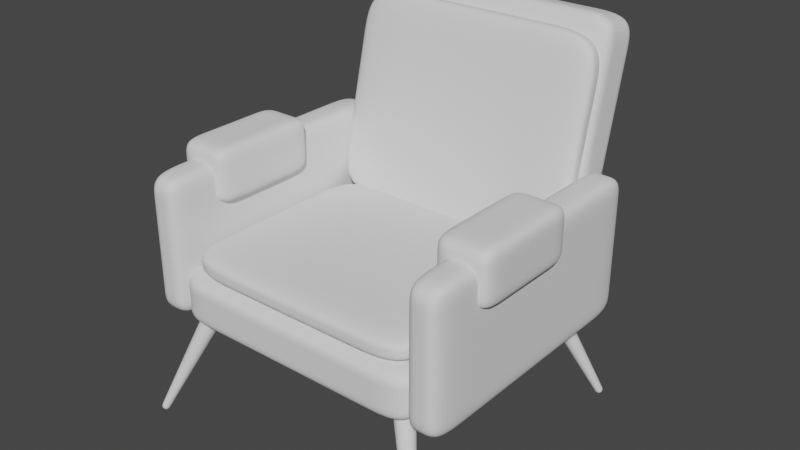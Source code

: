 # Source: silla_sofa.blend  (saved by Blender 3.6.13; exported with 4.5.12 LTS)
import bpy
from mathutils import Matrix  # noqa: F401  (used for matrix-valued properties, if any)

bpy.ops.wm.read_factory_settings(use_empty=True)
scene = bpy.context.scene
scene.name = 'Scene'

# ---- collections
col_collection = bpy.data.collections.new('Collection'); scene.collection.children.link(col_collection)

# ---- materials (node trees are filled in below, after node groups)
mat_material_012 = bpy.data.materials.new('Material.012')
mat_material_012.alpha_threshold = 0.0
mat_material_012.use_transparent_shadow = False
mat_material_012.roughness = 0.5
mat_material_011 = bpy.data.materials.new('Material.011')
mat_material_011.alpha_threshold = 0.0
mat_material_011.use_transparent_shadow = False
mat_material_011.roughness = 0.5
mat_material_009 = bpy.data.materials.new('Material.009')
mat_material_009.alpha_threshold = 0.0
mat_material_009.use_transparent_shadow = False
mat_material_009.roughness = 0.5
mat_material_010 = bpy.data.materials.new('Material.010')
mat_material_010.alpha_threshold = 0.0
mat_material_010.use_transparent_shadow = False
mat_material_010.roughness = 0.5
mat_material_001 = bpy.data.materials.new('Material.001')
mat_material_001.alpha_threshold = 0.0
mat_material_001.use_transparent_shadow = False
mat_material_001.roughness = 0.5
mat_material_003 = bpy.data.materials.new('Material.003')
mat_material_003.alpha_threshold = 0.0
mat_material_003.use_transparent_shadow = False
mat_material_003.roughness = 0.5
mat_material_002 = bpy.data.materials.new('Material.002')
mat_material_002.alpha_threshold = 0.0
mat_material_002.use_transparent_shadow = False
mat_material_002.roughness = 0.5
mat_material_004 = bpy.data.materials.new('Material.004')
mat_material_004.alpha_threshold = 0.0
mat_material_004.use_transparent_shadow = False
mat_material_004.roughness = 0.5
mat_material_006 = bpy.data.materials.new('Material.006')
mat_material_006.alpha_threshold = 0.0
mat_material_006.use_transparent_shadow = False
mat_material_006.roughness = 0.5
mat_material_008 = bpy.data.materials.new('Material.008')
mat_material_008.alpha_threshold = 0.0
mat_material_008.use_transparent_shadow = False
mat_material_008.roughness = 0.5
mat_material_007 = bpy.data.materials.new('Material.007')
mat_material_007.alpha_threshold = 0.0
mat_material_007.use_transparent_shadow = False
mat_material_007.roughness = 0.5
mat_material_005 = bpy.data.materials.new('Material.005')
mat_material_005.alpha_threshold = 0.0
mat_material_005.use_transparent_shadow = False
mat_material_005.roughness = 0.5

# ---- material node trees
mat_material_012.use_nodes = True; mat_material_012.node_tree.nodes.clear()
_N = mat_material_012.node_tree.nodes; _L = mat_material_012.node_tree.links
n0 = _N.new('ShaderNodeOutputMaterial'); n0.name = 'Material Output'; n0.location = (300, 300)
n1 = _N.new('ShaderNodeBsdfDiffuse'); n1.name = 'Diffuse BSDF'; n1.location = (10, 300)
n1.inputs[0].default_value = (0.7991, 0.7991, 0.7991, 1.0)
_L.new(n1.outputs[0], n0.inputs[0])
n0.is_active_output = True
mat_material_011.use_nodes = True; mat_material_011.node_tree.nodes.clear()
_N = mat_material_011.node_tree.nodes; _L = mat_material_011.node_tree.links
n0 = _N.new('ShaderNodeOutputMaterial'); n0.name = 'Material Output'; n0.location = (300, 300)
n1 = _N.new('ShaderNodeBsdfDiffuse'); n1.name = 'Diffuse BSDF'; n1.location = (10, 300)
n1.inputs[0].default_value = (0.7991, 0.7991, 0.7991, 1.0)
_L.new(n1.outputs[0], n0.inputs[0])
n0.is_active_output = True
mat_material_009.use_nodes = True; mat_material_009.node_tree.nodes.clear()
_N = mat_material_009.node_tree.nodes; _L = mat_material_009.node_tree.links
n0 = _N.new('ShaderNodeOutputMaterial'); n0.name = 'Material Output'; n0.location = (300, 300)
n1 = _N.new('ShaderNodeBsdfDiffuse'); n1.name = 'Diffuse BSDF'; n1.location = (10, 300)
n1.inputs[0].default_value = (0.7991, 0.7991, 0.7991, 1.0)
_L.new(n1.outputs[0], n0.inputs[0])
n0.is_active_output = True
mat_material_010.use_nodes = True; mat_material_010.node_tree.nodes.clear()
_N = mat_material_010.node_tree.nodes; _L = mat_material_010.node_tree.links
n0 = _N.new('ShaderNodeOutputMaterial'); n0.name = 'Material Output'; n0.location = (300, 300)
n1 = _N.new('ShaderNodeBsdfDiffuse'); n1.name = 'Diffuse BSDF'; n1.location = (10, 300)
n1.inputs[0].default_value = (0.7991, 0.7991, 0.7991, 1.0)
_L.new(n1.outputs[0], n0.inputs[0])
n0.is_active_output = True
mat_material_001.use_nodes = True; mat_material_001.node_tree.nodes.clear()
_N = mat_material_001.node_tree.nodes; _L = mat_material_001.node_tree.links
n0 = _N.new('ShaderNodeOutputMaterial'); n0.name = 'Material Output'; n0.location = (300, 300)
n1 = _N.new('ShaderNodeBsdfDiffuse'); n1.name = 'Diffuse BSDF'; n1.location = (10, 300)
n1.inputs[0].default_value = (0.7991, 0.7991, 0.7991, 1.0)
_L.new(n1.outputs[0], n0.inputs[0])
n0.is_active_output = True
mat_material_003.use_nodes = True; mat_material_003.node_tree.nodes.clear()
_N = mat_material_003.node_tree.nodes; _L = mat_material_003.node_tree.links
n0 = _N.new('ShaderNodeOutputMaterial'); n0.name = 'Material Output'; n0.location = (300, 300)
n1 = _N.new('ShaderNodeBsdfDiffuse'); n1.name = 'Diffuse BSDF'; n1.location = (10, 300)
n1.inputs[0].default_value = (0.7991, 0.7991, 0.7991, 1.0)
_L.new(n1.outputs[0], n0.inputs[0])
n0.is_active_output = True
mat_material_002.use_nodes = True; mat_material_002.node_tree.nodes.clear()
_N = mat_material_002.node_tree.nodes; _L = mat_material_002.node_tree.links
n0 = _N.new('ShaderNodeOutputMaterial'); n0.name = 'Material Output'; n0.location = (300, 300)
n1 = _N.new('ShaderNodeBsdfDiffuse'); n1.name = 'Diffuse BSDF'; n1.location = (10, 300)
n1.inputs[0].default_value = (0.7991, 0.7991, 0.7991, 1.0)
_L.new(n1.outputs[0], n0.inputs[0])
n0.is_active_output = True
mat_material_004.use_nodes = True; mat_material_004.node_tree.nodes.clear()
_N = mat_material_004.node_tree.nodes; _L = mat_material_004.node_tree.links
n0 = _N.new('ShaderNodeOutputMaterial'); n0.name = 'Material Output'; n0.location = (300, 300)
n1 = _N.new('ShaderNodeBsdfDiffuse'); n1.name = 'Diffuse BSDF'; n1.location = (10, 300)
n1.inputs[0].default_value = (0.7991, 0.7991, 0.7991, 1.0)
_L.new(n1.outputs[0], n0.inputs[0])
n0.is_active_output = True
mat_material_006.use_nodes = True; mat_material_006.node_tree.nodes.clear()
_N = mat_material_006.node_tree.nodes; _L = mat_material_006.node_tree.links
n0 = _N.new('ShaderNodeBsdfDiffuse'); n0.name = 'Diffuse BSDF'; n0.location = (92, 452)
n0.inputs[0].default_value = (0.7991, 0.7991, 0.7991, 1.0)
n1 = _N.new('ShaderNodeOutputMaterial'); n1.name = 'Material Output'; n1.location = (344, 312)
_L.new(n0.outputs[0], n1.inputs[0])
n1.is_active_output = True
mat_material_008.use_nodes = True; mat_material_008.node_tree.nodes.clear()
_N = mat_material_008.node_tree.nodes; _L = mat_material_008.node_tree.links
n0 = _N.new('ShaderNodeOutputMaterial'); n0.name = 'Material Output'; n0.location = (300, 300)
n1 = _N.new('ShaderNodeBsdfDiffuse'); n1.name = 'Diffuse BSDF'; n1.location = (10, 300)
n1.inputs[0].default_value = (0.7991, 0.7991, 0.7991, 1.0)
_L.new(n1.outputs[0], n0.inputs[0])
n0.is_active_output = True
mat_material_007.use_nodes = True; mat_material_007.node_tree.nodes.clear()
_N = mat_material_007.node_tree.nodes; _L = mat_material_007.node_tree.links
n0 = _N.new('ShaderNodeOutputMaterial'); n0.name = 'Material Output'; n0.location = (300, 300)
n1 = _N.new('ShaderNodeBsdfDiffuse'); n1.name = 'Diffuse BSDF'; n1.location = (10, 300)
n1.inputs[0].default_value = (0.7991, 0.7991, 0.7991, 1.0)
_L.new(n1.outputs[0], n0.inputs[0])
n0.is_active_output = True
mat_material_005.use_nodes = True; mat_material_005.node_tree.nodes.clear()
_N = mat_material_005.node_tree.nodes; _L = mat_material_005.node_tree.links
n0 = _N.new('ShaderNodeOutputMaterial'); n0.name = 'Material Output'; n0.location = (300, 300)
n1 = _N.new('ShaderNodeBsdfDiffuse'); n1.name = 'Diffuse BSDF'; n1.location = (10, 300)
n1.inputs[0].default_value = (0.7991, 0.7991, 0.7991, 1.0)
_L.new(n1.outputs[0], n0.inputs[0])
n0.is_active_output = True

# ---- world
world_world = bpy.data.worlds.new('World'); scene.world = world_world
world_world.use_nodes = True; world_world.node_tree.nodes.clear()
_N = world_world.node_tree.nodes; _L = world_world.node_tree.links
n0 = _N.new('ShaderNodeOutputWorld'); n0.name = 'World Output'; n0.location = (300, 300)
n1 = _N.new('ShaderNodeBackground'); n1.name = 'Background'; n1.location = (10, 300)
n1.inputs[0].default_value = (0.05088, 0.05088, 0.05088, 1.0)
_L.new(n1.outputs[0], n0.inputs[0])
n0.is_active_output = True
world_world.color = (0.05088, 0.05088, 0.05088)
world_world.use_sun_shadow = False
world_world.sun_shadow_jitter_overblur = 0.0

# ---- meshes
me_cylinder_003 = bpy.data.meshes.new('Cylinder.003')
me_cylinder_003.from_pydata([(8.143e-08, 0.3295, -0.9559), (0.0, 1.0, 1.0), (0.06428, 0.3232, -0.9559), (0.1951, 0.9808, 1.0), (0.1261, 0.3044, -0.9559), (0.3827, 0.9239, 1.0), (0.1831, 0.274, -0.9559), (0.5556, 0.8315, 1.0), (0.233, 0.233, -0.9559), (0.7071, 0.7071, 1.0), (0.274, 0.1831, -0.9559), (0.8315, 0.5556, 1.0), (0.3044, 0.1261, -0.9559), (0.9239, 0.3827, 1.0), (0.3232, 0.06428, -0.9559), (0.9808, 0.1951, 1.0), (0.3295, 2.131e-07, -0.9559), (1.0, 7.55e-08, 1.0), (0.3232, -0.06428, -0.9559), (0.9808, -0.1951, 1.0), (0.3044, -0.1261, -0.9559), (0.9239, -0.3827, 1.0), (0.274, -0.1831, -0.9559), (0.8315, -0.5556, 1.0), (0.233, -0.233, -0.9559), (0.7071, -0.7071, 1.0), (0.1831, -0.274, -0.9559), (0.5556, -0.8315, 1.0), (0.1261, -0.3044, -0.9559), (0.3827, -0.9239, 1.0), (0.06428, -0.3232, -0.9559), (0.1951, -0.9808, 1.0), (-2.594e-08, -0.3295, -0.9559), (-3.258e-07, -1.0, 1.0), (-0.06428, -0.3232, -0.9559), (-0.1951, -0.9808, 1.0), (-0.1261, -0.3044, -0.9559), (-0.3827, -0.9239, 1.0), (-0.1831, -0.274, -0.9559), (-0.5556, -0.8315, 1.0), (-0.233, -0.233, -0.9559), (-0.7071, -0.7071, 1.0), (-0.274, -0.1831, -0.9559), (-0.8315, -0.5556, 1.0), (-0.3044, -0.1261, -0.9559), (-0.9239, -0.3827, 1.0), (-0.3232, -0.06428, -0.9559), (-0.9808, -0.1951, 1.0), (-0.3295, 5.064e-07, -0.9559), (-1.0, 9.656e-07, 1.0), (-0.3232, 0.06428, -0.9559), (-0.9808, 0.1951, 1.0), (-0.3044, 0.1261, -0.9559), (-0.9239, 0.3827, 1.0), (-0.274, 0.1831, -0.9559), (-0.8315, 0.5556, 1.0), (-0.233, 0.233, -0.9559), (-0.7071, 0.7071, 1.0), (-0.1831, 0.274, -0.9559), (-0.5556, 0.8315, 1.0), (-0.1261, 0.3044, -0.9559), (-0.3827, 0.9239, 1.0), (-0.06428, 0.3232, -0.9559), (-0.1951, 0.9808, 1.0), (6.79e-08, 0.404, -0.9157), (0.07881, 0.3962, -0.9157), (0.1546, 0.3732, -0.9157), (0.2244, 0.3359, -0.9157), (0.2856, 0.2856, -0.9157), (0.3359, 0.2244, -0.9157), (0.3732, 0.1546, -0.9157), (0.3962, 0.07881, -0.9157), (0.404, 1.978e-07, -0.9157), (0.3962, -0.07881, -0.9157), (0.3732, -0.1546, -0.9157), (0.3359, -0.2244, -0.9157), (0.2856, -0.2856, -0.9157), (0.2244, -0.3359, -0.9157), (0.1546, -0.3732, -0.9157), (0.07881, -0.3962, -0.9157), (-6.373e-08, -0.404, -0.9157), (-0.07881, -0.3962, -0.9157), (-0.1546, -0.3732, -0.9157), (-0.2244, -0.3359, -0.9157), (-0.2856, -0.2856, -0.9157), (-0.3359, -0.2244, -0.9157), (-0.3732, -0.1546, -0.9157), (-0.3962, -0.07881, -0.9157), (-0.404, 5.574e-07, -0.9157), (-0.3962, 0.07881, -0.9157), (-0.3732, 0.1546, -0.9157), (-0.3359, 0.2244, -0.9157), (-0.2856, 0.2856, -0.9157), (-0.2244, 0.3359, -0.9157), (-0.1546, 0.3732, -0.9157), (-0.07881, 0.3962, -0.9157), (5.149e-07, 0.1816, -0.978), (0.03543, 0.1781, -0.978), (0.0695, 0.1678, -0.978), (0.1009, 0.151, -0.978), (0.1284, 0.1284, -0.978), (0.151, 0.1009, -0.978), (0.1678, 0.0695, -0.978), (0.1781, 0.03543, -0.978), (0.1816, 2.5e-07, -0.978), (0.1781, -0.03543, -0.978), (0.1678, -0.0695, -0.978), (0.151, -0.1009, -0.978), (0.1284, -0.1284, -0.978), (0.1009, -0.151, -0.978), (0.0695, -0.1678, -0.978), (0.03543, -0.1781, -0.978), (4.557e-07, -0.1816, -0.978), (-0.03543, -0.1781, -0.978), (-0.0695, -0.1678, -0.978), (-0.1009, -0.151, -0.978), (-0.1284, -0.1284, -0.978), (-0.151, -0.1009, -0.978), (-0.1678, -0.0695, -0.978), (-0.1781, -0.03543, -0.978), (-0.1816, 4.116e-07, -0.978), (-0.1781, 0.03543, -0.978), (-0.1678, 0.0695, -0.978), (-0.151, 0.1009, -0.978), (-0.1284, 0.1284, -0.978), (-0.1009, 0.151, -0.978), (-0.0695, 0.1678, -0.978), (-0.03543, 0.1781, -0.978), (4.74e-07, 0.07595, -0.9845), (0.01482, 0.07449, -0.9845), (0.02907, 0.07017, -0.9845), (0.0422, 0.06315, -0.9845), (0.05371, 0.05371, -0.9845), (0.06315, 0.0422, -0.9845), (0.07017, 0.02907, -0.9845), (0.07449, 0.01482, -0.9845), (0.07595, 2.728e-07, -0.9845), (0.07449, -0.01482, -0.9845), (0.07017, -0.02907, -0.9845), (0.06315, -0.0422, -0.9845), (0.05371, -0.05371, -0.9845), (0.0422, -0.06315, -0.9845), (0.02907, -0.07017, -0.9845), (0.01482, -0.07449, -0.9845), (4.493e-07, -0.07595, -0.9845), (-0.01482, -0.07449, -0.9845), (-0.02906, -0.07017, -0.9845), (-0.0422, -0.06315, -0.9845), (-0.05371, -0.05371, -0.9845), (-0.06315, -0.0422, -0.9845), (-0.07017, -0.02907, -0.9845), (-0.07449, -0.01482, -0.9845), (-0.07595, 3.404e-07, -0.9845), (-0.07449, 0.01482, -0.9845), (-0.07017, 0.02907, -0.9845), (-0.06315, 0.0422, -0.9845), (-0.05371, 0.05371, -0.9845), (-0.0422, 0.06315, -0.9845), (-0.02906, 0.07017, -0.9845), (-0.01482, 0.07449, -0.9845)], [], [(64, 1, 3, 65), (65, 3, 5, 66), (66, 5, 7, 67), (67, 7, 9, 68), (68, 9, 11, 69), (69, 11, 13, 70), (70, 13, 15, 71), (71, 15, 17, 72), (72, 17, 19, 73), (73, 19, 21, 74), (74, 21, 23, 75), (75, 23, 25, 76), (76, 25, 27, 77), (77, 27, 29, 78), (78, 29, 31, 79), (79, 31, 33, 80), (80, 33, 35, 81), (81, 35, 37, 82), (82, 37, 39, 83), (83, 39, 41, 84), (84, 41, 43, 85), (85, 43, 45, 86), (86, 45, 47, 87), (87, 47, 49, 88), (88, 49, 51, 89), (89, 51, 53, 90), (90, 53, 55, 91), (91, 55, 57, 92), (92, 57, 59, 93), (93, 59, 61, 94), (3, 1, 63, 61, 59, 57, 55, 53, 51, 49, 47, 45, 43, 41, 39, 37, 35, 33, 31, 29, 27, 25, 23, 21, 19, 17, 15, 13, 11, 9, 7, 5), (94, 61, 63, 95), (95, 63, 1, 64), (14, 16, 104, 103), (62, 95, 64, 0), (60, 94, 95, 62), (58, 93, 94, 60), (56, 92, 93, 58), (54, 91, 92, 56), (52, 90, 91, 54), (50, 89, 90, 52), (48, 88, 89, 50), (46, 87, 88, 48), (44, 86, 87, 46), (42, 85, 86, 44), (40, 84, 85, 42), (38, 83, 84, 40), (36, 82, 83, 38), (34, 81, 82, 36), (32, 80, 81, 34), (30, 79, 80, 32), (28, 78, 79, 30), (26, 77, 78, 28), (24, 76, 77, 26), (22, 75, 76, 24), (20, 74, 75, 22), (18, 73, 74, 20), (16, 72, 73, 18), (14, 71, 72, 16), (12, 70, 71, 14), (10, 69, 70, 12), (8, 68, 69, 10), (6, 67, 68, 8), (4, 66, 67, 6), (2, 65, 66, 4), (0, 64, 65, 2), (105, 106, 138, 137), (32, 34, 113, 112), (50, 52, 122, 121), (6, 8, 100, 99), (24, 26, 109, 108), (42, 44, 118, 117), (60, 62, 127, 126), (16, 18, 105, 104), (34, 36, 114, 113), (52, 54, 123, 122), (8, 10, 101, 100), (26, 28, 110, 109), (44, 46, 119, 118), (0, 2, 97, 96), (62, 0, 96, 127), (18, 20, 106, 105), (36, 38, 115, 114), (54, 56, 124, 123), (10, 12, 102, 101), (28, 30, 111, 110), (46, 48, 120, 119), (2, 4, 98, 97), (20, 22, 107, 106), (38, 40, 116, 115), (56, 58, 125, 124), (12, 14, 103, 102), (30, 32, 112, 111), (48, 50, 121, 120), (4, 6, 99, 98), (22, 24, 108, 107), (40, 42, 117, 116), (58, 60, 126, 125), (128, 129, 130, 131, 132, 133, 134, 135, 136, 137, 138, 139, 140, 141, 142, 143, 144, 145, 146, 147, 148, 149, 150, 151, 152, 153, 154, 155, 156, 157, 158, 159), (119, 120, 152, 151), (106, 107, 139, 138), (120, 121, 153, 152), (107, 108, 140, 139), (121, 122, 154, 153), (108, 109, 141, 140), (122, 123, 155, 154), (109, 110, 142, 141), (96, 97, 129, 128), (123, 124, 156, 155), (110, 111, 143, 142), (97, 98, 130, 129), (124, 125, 157, 156), (111, 112, 144, 143), (98, 99, 131, 130), (125, 126, 158, 157), (112, 113, 145, 144), (99, 100, 132, 131), (126, 127, 159, 158), (113, 114, 146, 145), (100, 101, 133, 132), (127, 96, 128, 159), (114, 115, 147, 146), (101, 102, 134, 133), (115, 116, 148, 147), (102, 103, 135, 134), (116, 117, 149, 148), (103, 104, 136, 135), (117, 118, 150, 149), (104, 105, 137, 136), (118, 119, 151, 150)])
me_cylinder_003.materials.append(mat_material_012)
me_cylinder_003.use_remesh_preserve_volume = False
me_cylinder_003.use_remesh_preserve_attributes = False
me_cylinder_003.use_mirror_vertex_groups = False
me_cylinder_003.update()
me_cylinder_002 = bpy.data.meshes.new('Cylinder.002')
me_cylinder_002.from_pydata([(8.143e-08, 0.3295, -0.9559), (0.0, 1.0, 1.0), (0.06428, 0.3232, -0.9559), (0.1951, 0.9808, 1.0), (0.1261, 0.3044, -0.9559), (0.3827, 0.9239, 1.0), (0.1831, 0.274, -0.9559), (0.5556, 0.8315, 1.0), (0.233, 0.233, -0.9559), (0.7071, 0.7071, 1.0), (0.274, 0.1831, -0.9559), (0.8315, 0.5556, 1.0), (0.3044, 0.1261, -0.9559), (0.9239, 0.3827, 1.0), (0.3232, 0.06428, -0.9559), (0.9808, 0.1951, 1.0), (0.3295, 2.131e-07, -0.9559), (1.0, 7.55e-08, 1.0), (0.3232, -0.06428, -0.9559), (0.9808, -0.1951, 1.0), (0.3044, -0.1261, -0.9559), (0.9239, -0.3827, 1.0), (0.274, -0.1831, -0.9559), (0.8315, -0.5556, 1.0), (0.233, -0.233, -0.9559), (0.7071, -0.7071, 1.0), (0.1831, -0.274, -0.9559), (0.5556, -0.8315, 1.0), (0.1261, -0.3044, -0.9559), (0.3827, -0.9239, 1.0), (0.06428, -0.3232, -0.9559), (0.1951, -0.9808, 1.0), (-2.594e-08, -0.3295, -0.9559), (-3.258e-07, -1.0, 1.0), (-0.06428, -0.3232, -0.9559), (-0.1951, -0.9808, 1.0), (-0.1261, -0.3044, -0.9559), (-0.3827, -0.9239, 1.0), (-0.1831, -0.274, -0.9559), (-0.5556, -0.8315, 1.0), (-0.233, -0.233, -0.9559), (-0.7071, -0.7071, 1.0), (-0.274, -0.1831, -0.9559), (-0.8315, -0.5556, 1.0), (-0.3044, -0.1261, -0.9559), (-0.9239, -0.3827, 1.0), (-0.3232, -0.06428, -0.9559), (-0.9808, -0.1951, 1.0), (-0.3295, 5.064e-07, -0.9559), (-1.0, 9.656e-07, 1.0), (-0.3232, 0.06428, -0.9559), (-0.9808, 0.1951, 1.0), (-0.3044, 0.1261, -0.9559), (-0.9239, 0.3827, 1.0), (-0.274, 0.1831, -0.9559), (-0.8315, 0.5556, 1.0), (-0.233, 0.233, -0.9559), (-0.7071, 0.7071, 1.0), (-0.1831, 0.274, -0.9559), (-0.5556, 0.8315, 1.0), (-0.1261, 0.3044, -0.9559), (-0.3827, 0.9239, 1.0), (-0.06428, 0.3232, -0.9559), (-0.1951, 0.9808, 1.0), (6.79e-08, 0.404, -0.9157), (0.07881, 0.3962, -0.9157), (0.1546, 0.3732, -0.9157), (0.2244, 0.3359, -0.9157), (0.2856, 0.2856, -0.9157), (0.3359, 0.2244, -0.9157), (0.3732, 0.1546, -0.9157), (0.3962, 0.07881, -0.9157), (0.404, 1.978e-07, -0.9157), (0.3962, -0.07881, -0.9157), (0.3732, -0.1546, -0.9157), (0.3359, -0.2244, -0.9157), (0.2856, -0.2856, -0.9157), (0.2244, -0.3359, -0.9157), (0.1546, -0.3732, -0.9157), (0.07881, -0.3962, -0.9157), (-6.373e-08, -0.404, -0.9157), (-0.07881, -0.3962, -0.9157), (-0.1546, -0.3732, -0.9157), (-0.2244, -0.3359, -0.9157), (-0.2856, -0.2856, -0.9157), (-0.3359, -0.2244, -0.9157), (-0.3732, -0.1546, -0.9157), (-0.3962, -0.07881, -0.9157), (-0.404, 5.574e-07, -0.9157), (-0.3962, 0.07881, -0.9157), (-0.3732, 0.1546, -0.9157), (-0.3359, 0.2244, -0.9157), (-0.2856, 0.2856, -0.9157), (-0.2244, 0.3359, -0.9157), (-0.1546, 0.3732, -0.9157), (-0.07881, 0.3962, -0.9157), (5.149e-07, 0.1816, -0.978), (0.03543, 0.1781, -0.978), (0.0695, 0.1678, -0.978), (0.1009, 0.151, -0.978), (0.1284, 0.1284, -0.978), (0.151, 0.1009, -0.978), (0.1678, 0.0695, -0.978), (0.1781, 0.03543, -0.978), (0.1816, 2.5e-07, -0.978), (0.1781, -0.03543, -0.978), (0.1678, -0.0695, -0.978), (0.151, -0.1009, -0.978), (0.1284, -0.1284, -0.978), (0.1009, -0.151, -0.978), (0.0695, -0.1678, -0.978), (0.03543, -0.1781, -0.978), (4.557e-07, -0.1816, -0.978), (-0.03543, -0.1781, -0.978), (-0.0695, -0.1678, -0.978), (-0.1009, -0.151, -0.978), (-0.1284, -0.1284, -0.978), (-0.151, -0.1009, -0.978), (-0.1678, -0.0695, -0.978), (-0.1781, -0.03543, -0.978), (-0.1816, 4.116e-07, -0.978), (-0.1781, 0.03543, -0.978), (-0.1678, 0.0695, -0.978), (-0.151, 0.1009, -0.978), (-0.1284, 0.1284, -0.978), (-0.1009, 0.151, -0.978), (-0.0695, 0.1678, -0.978), (-0.03543, 0.1781, -0.978), (4.74e-07, 0.07595, -0.9845), (0.01482, 0.07449, -0.9845), (0.02907, 0.07017, -0.9845), (0.0422, 0.06315, -0.9845), (0.05371, 0.05371, -0.9845), (0.06315, 0.0422, -0.9845), (0.07017, 0.02907, -0.9845), (0.07449, 0.01482, -0.9845), (0.07595, 2.728e-07, -0.9845), (0.07449, -0.01482, -0.9845), (0.07017, -0.02907, -0.9845), (0.06315, -0.0422, -0.9845), (0.05371, -0.05371, -0.9845), (0.0422, -0.06315, -0.9845), (0.02907, -0.07017, -0.9845), (0.01482, -0.07449, -0.9845), (4.493e-07, -0.07595, -0.9845), (-0.01482, -0.07449, -0.9845), (-0.02906, -0.07017, -0.9845), (-0.0422, -0.06315, -0.9845), (-0.05371, -0.05371, -0.9845), (-0.06315, -0.0422, -0.9845), (-0.07017, -0.02907, -0.9845), (-0.07449, -0.01482, -0.9845), (-0.07595, 3.404e-07, -0.9845), (-0.07449, 0.01482, -0.9845), (-0.07017, 0.02907, -0.9845), (-0.06315, 0.0422, -0.9845), (-0.05371, 0.05371, -0.9845), (-0.0422, 0.06315, -0.9845), (-0.02906, 0.07017, -0.9845), (-0.01482, 0.07449, -0.9845)], [], [(64, 1, 3, 65), (65, 3, 5, 66), (66, 5, 7, 67), (67, 7, 9, 68), (68, 9, 11, 69), (69, 11, 13, 70), (70, 13, 15, 71), (71, 15, 17, 72), (72, 17, 19, 73), (73, 19, 21, 74), (74, 21, 23, 75), (75, 23, 25, 76), (76, 25, 27, 77), (77, 27, 29, 78), (78, 29, 31, 79), (79, 31, 33, 80), (80, 33, 35, 81), (81, 35, 37, 82), (82, 37, 39, 83), (83, 39, 41, 84), (84, 41, 43, 85), (85, 43, 45, 86), (86, 45, 47, 87), (87, 47, 49, 88), (88, 49, 51, 89), (89, 51, 53, 90), (90, 53, 55, 91), (91, 55, 57, 92), (92, 57, 59, 93), (93, 59, 61, 94), (3, 1, 63, 61, 59, 57, 55, 53, 51, 49, 47, 45, 43, 41, 39, 37, 35, 33, 31, 29, 27, 25, 23, 21, 19, 17, 15, 13, 11, 9, 7, 5), (94, 61, 63, 95), (95, 63, 1, 64), (14, 16, 104, 103), (62, 95, 64, 0), (60, 94, 95, 62), (58, 93, 94, 60), (56, 92, 93, 58), (54, 91, 92, 56), (52, 90, 91, 54), (50, 89, 90, 52), (48, 88, 89, 50), (46, 87, 88, 48), (44, 86, 87, 46), (42, 85, 86, 44), (40, 84, 85, 42), (38, 83, 84, 40), (36, 82, 83, 38), (34, 81, 82, 36), (32, 80, 81, 34), (30, 79, 80, 32), (28, 78, 79, 30), (26, 77, 78, 28), (24, 76, 77, 26), (22, 75, 76, 24), (20, 74, 75, 22), (18, 73, 74, 20), (16, 72, 73, 18), (14, 71, 72, 16), (12, 70, 71, 14), (10, 69, 70, 12), (8, 68, 69, 10), (6, 67, 68, 8), (4, 66, 67, 6), (2, 65, 66, 4), (0, 64, 65, 2), (105, 106, 138, 137), (32, 34, 113, 112), (50, 52, 122, 121), (6, 8, 100, 99), (24, 26, 109, 108), (42, 44, 118, 117), (60, 62, 127, 126), (16, 18, 105, 104), (34, 36, 114, 113), (52, 54, 123, 122), (8, 10, 101, 100), (26, 28, 110, 109), (44, 46, 119, 118), (0, 2, 97, 96), (62, 0, 96, 127), (18, 20, 106, 105), (36, 38, 115, 114), (54, 56, 124, 123), (10, 12, 102, 101), (28, 30, 111, 110), (46, 48, 120, 119), (2, 4, 98, 97), (20, 22, 107, 106), (38, 40, 116, 115), (56, 58, 125, 124), (12, 14, 103, 102), (30, 32, 112, 111), (48, 50, 121, 120), (4, 6, 99, 98), (22, 24, 108, 107), (40, 42, 117, 116), (58, 60, 126, 125), (128, 129, 130, 131, 132, 133, 134, 135, 136, 137, 138, 139, 140, 141, 142, 143, 144, 145, 146, 147, 148, 149, 150, 151, 152, 153, 154, 155, 156, 157, 158, 159), (119, 120, 152, 151), (106, 107, 139, 138), (120, 121, 153, 152), (107, 108, 140, 139), (121, 122, 154, 153), (108, 109, 141, 140), (122, 123, 155, 154), (109, 110, 142, 141), (96, 97, 129, 128), (123, 124, 156, 155), (110, 111, 143, 142), (97, 98, 130, 129), (124, 125, 157, 156), (111, 112, 144, 143), (98, 99, 131, 130), (125, 126, 158, 157), (112, 113, 145, 144), (99, 100, 132, 131), (126, 127, 159, 158), (113, 114, 146, 145), (100, 101, 133, 132), (127, 96, 128, 159), (114, 115, 147, 146), (101, 102, 134, 133), (115, 116, 148, 147), (102, 103, 135, 134), (116, 117, 149, 148), (103, 104, 136, 135), (117, 118, 150, 149), (104, 105, 137, 136), (118, 119, 151, 150)])
me_cylinder_002.materials.append(mat_material_011)
me_cylinder_002.use_remesh_preserve_volume = False
me_cylinder_002.use_remesh_preserve_attributes = False
me_cylinder_002.use_mirror_vertex_groups = False
me_cylinder_002.update()
me_cylinder_001 = bpy.data.meshes.new('Cylinder.001')
me_cylinder_001.from_pydata([(8.143e-08, 0.3295, -0.9559), (0.0, 1.0, 1.0), (0.06428, 0.3232, -0.9559), (0.1951, 0.9808, 1.0), (0.1261, 0.3044, -0.9559), (0.3827, 0.9239, 1.0), (0.1831, 0.274, -0.9559), (0.5556, 0.8315, 1.0), (0.233, 0.233, -0.9559), (0.7071, 0.7071, 1.0), (0.274, 0.1831, -0.9559), (0.8315, 0.5556, 1.0), (0.3044, 0.1261, -0.9559), (0.9239, 0.3827, 1.0), (0.3232, 0.06428, -0.9559), (0.9808, 0.1951, 1.0), (0.3295, 2.131e-07, -0.9559), (1.0, 7.55e-08, 1.0), (0.3232, -0.06428, -0.9559), (0.9808, -0.1951, 1.0), (0.3044, -0.1261, -0.9559), (0.9239, -0.3827, 1.0), (0.274, -0.1831, -0.9559), (0.8315, -0.5556, 1.0), (0.233, -0.233, -0.9559), (0.7071, -0.7071, 1.0), (0.1831, -0.274, -0.9559), (0.5556, -0.8315, 1.0), (0.1261, -0.3044, -0.9559), (0.3827, -0.9239, 1.0), (0.06428, -0.3232, -0.9559), (0.1951, -0.9808, 1.0), (-2.594e-08, -0.3295, -0.9559), (-3.258e-07, -1.0, 1.0), (-0.06428, -0.3232, -0.9559), (-0.1951, -0.9808, 1.0), (-0.1261, -0.3044, -0.9559), (-0.3827, -0.9239, 1.0), (-0.1831, -0.274, -0.9559), (-0.5556, -0.8315, 1.0), (-0.233, -0.233, -0.9559), (-0.7071, -0.7071, 1.0), (-0.274, -0.1831, -0.9559), (-0.8315, -0.5556, 1.0), (-0.3044, -0.1261, -0.9559), (-0.9239, -0.3827, 1.0), (-0.3232, -0.06428, -0.9559), (-0.9808, -0.1951, 1.0), (-0.3295, 5.064e-07, -0.9559), (-1.0, 9.656e-07, 1.0), (-0.3232, 0.06428, -0.9559), (-0.9808, 0.1951, 1.0), (-0.3044, 0.1261, -0.9559), (-0.9239, 0.3827, 1.0), (-0.274, 0.1831, -0.9559), (-0.8315, 0.5556, 1.0), (-0.233, 0.233, -0.9559), (-0.7071, 0.7071, 1.0), (-0.1831, 0.274, -0.9559), (-0.5556, 0.8315, 1.0), (-0.1261, 0.3044, -0.9559), (-0.3827, 0.9239, 1.0), (-0.06428, 0.3232, -0.9559), (-0.1951, 0.9808, 1.0), (6.79e-08, 0.404, -0.9157), (0.07881, 0.3962, -0.9157), (0.1546, 0.3732, -0.9157), (0.2244, 0.3359, -0.9157), (0.2856, 0.2856, -0.9157), (0.3359, 0.2244, -0.9157), (0.3732, 0.1546, -0.9157), (0.3962, 0.07881, -0.9157), (0.404, 1.978e-07, -0.9157), (0.3962, -0.07881, -0.9157), (0.3732, -0.1546, -0.9157), (0.3359, -0.2244, -0.9157), (0.2856, -0.2856, -0.9157), (0.2244, -0.3359, -0.9157), (0.1546, -0.3732, -0.9157), (0.07881, -0.3962, -0.9157), (-6.373e-08, -0.404, -0.9157), (-0.07881, -0.3962, -0.9157), (-0.1546, -0.3732, -0.9157), (-0.2244, -0.3359, -0.9157), (-0.2856, -0.2856, -0.9157), (-0.3359, -0.2244, -0.9157), (-0.3732, -0.1546, -0.9157), (-0.3962, -0.07881, -0.9157), (-0.404, 5.574e-07, -0.9157), (-0.3962, 0.07881, -0.9157), (-0.3732, 0.1546, -0.9157), (-0.3359, 0.2244, -0.9157), (-0.2856, 0.2856, -0.9157), (-0.2244, 0.3359, -0.9157), (-0.1546, 0.3732, -0.9157), (-0.07881, 0.3962, -0.9157), (5.149e-07, 0.1816, -0.978), (0.03543, 0.1781, -0.978), (0.0695, 0.1678, -0.978), (0.1009, 0.151, -0.978), (0.1284, 0.1284, -0.978), (0.151, 0.1009, -0.978), (0.1678, 0.0695, -0.978), (0.1781, 0.03543, -0.978), (0.1816, 2.5e-07, -0.978), (0.1781, -0.03543, -0.978), (0.1678, -0.0695, -0.978), (0.151, -0.1009, -0.978), (0.1284, -0.1284, -0.978), (0.1009, -0.151, -0.978), (0.0695, -0.1678, -0.978), (0.03543, -0.1781, -0.978), (4.557e-07, -0.1816, -0.978), (-0.03543, -0.1781, -0.978), (-0.0695, -0.1678, -0.978), (-0.1009, -0.151, -0.978), (-0.1284, -0.1284, -0.978), (-0.151, -0.1009, -0.978), (-0.1678, -0.0695, -0.978), (-0.1781, -0.03543, -0.978), (-0.1816, 4.116e-07, -0.978), (-0.1781, 0.03543, -0.978), (-0.1678, 0.0695, -0.978), (-0.151, 0.1009, -0.978), (-0.1284, 0.1284, -0.978), (-0.1009, 0.151, -0.978), (-0.0695, 0.1678, -0.978), (-0.03543, 0.1781, -0.978), (4.74e-07, 0.07595, -0.9845), (0.01482, 0.07449, -0.9845), (0.02907, 0.07017, -0.9845), (0.0422, 0.06315, -0.9845), (0.05371, 0.05371, -0.9845), (0.06315, 0.0422, -0.9845), (0.07017, 0.02907, -0.9845), (0.07449, 0.01482, -0.9845), (0.07595, 2.728e-07, -0.9845), (0.07449, -0.01482, -0.9845), (0.07017, -0.02907, -0.9845), (0.06315, -0.0422, -0.9845), (0.05371, -0.05371, -0.9845), (0.0422, -0.06315, -0.9845), (0.02907, -0.07017, -0.9845), (0.01482, -0.07449, -0.9845), (4.493e-07, -0.07595, -0.9845), (-0.01482, -0.07449, -0.9845), (-0.02906, -0.07017, -0.9845), (-0.0422, -0.06315, -0.9845), (-0.05371, -0.05371, -0.9845), (-0.06315, -0.0422, -0.9845), (-0.07017, -0.02907, -0.9845), (-0.07449, -0.01482, -0.9845), (-0.07595, 3.404e-07, -0.9845), (-0.07449, 0.01482, -0.9845), (-0.07017, 0.02907, -0.9845), (-0.06315, 0.0422, -0.9845), (-0.05371, 0.05371, -0.9845), (-0.0422, 0.06315, -0.9845), (-0.02906, 0.07017, -0.9845), (-0.01482, 0.07449, -0.9845)], [], [(64, 1, 3, 65), (65, 3, 5, 66), (66, 5, 7, 67), (67, 7, 9, 68), (68, 9, 11, 69), (69, 11, 13, 70), (70, 13, 15, 71), (71, 15, 17, 72), (72, 17, 19, 73), (73, 19, 21, 74), (74, 21, 23, 75), (75, 23, 25, 76), (76, 25, 27, 77), (77, 27, 29, 78), (78, 29, 31, 79), (79, 31, 33, 80), (80, 33, 35, 81), (81, 35, 37, 82), (82, 37, 39, 83), (83, 39, 41, 84), (84, 41, 43, 85), (85, 43, 45, 86), (86, 45, 47, 87), (87, 47, 49, 88), (88, 49, 51, 89), (89, 51, 53, 90), (90, 53, 55, 91), (91, 55, 57, 92), (92, 57, 59, 93), (93, 59, 61, 94), (3, 1, 63, 61, 59, 57, 55, 53, 51, 49, 47, 45, 43, 41, 39, 37, 35, 33, 31, 29, 27, 25, 23, 21, 19, 17, 15, 13, 11, 9, 7, 5), (94, 61, 63, 95), (95, 63, 1, 64), (14, 16, 104, 103), (62, 95, 64, 0), (60, 94, 95, 62), (58, 93, 94, 60), (56, 92, 93, 58), (54, 91, 92, 56), (52, 90, 91, 54), (50, 89, 90, 52), (48, 88, 89, 50), (46, 87, 88, 48), (44, 86, 87, 46), (42, 85, 86, 44), (40, 84, 85, 42), (38, 83, 84, 40), (36, 82, 83, 38), (34, 81, 82, 36), (32, 80, 81, 34), (30, 79, 80, 32), (28, 78, 79, 30), (26, 77, 78, 28), (24, 76, 77, 26), (22, 75, 76, 24), (20, 74, 75, 22), (18, 73, 74, 20), (16, 72, 73, 18), (14, 71, 72, 16), (12, 70, 71, 14), (10, 69, 70, 12), (8, 68, 69, 10), (6, 67, 68, 8), (4, 66, 67, 6), (2, 65, 66, 4), (0, 64, 65, 2), (105, 106, 138, 137), (32, 34, 113, 112), (50, 52, 122, 121), (6, 8, 100, 99), (24, 26, 109, 108), (42, 44, 118, 117), (60, 62, 127, 126), (16, 18, 105, 104), (34, 36, 114, 113), (52, 54, 123, 122), (8, 10, 101, 100), (26, 28, 110, 109), (44, 46, 119, 118), (0, 2, 97, 96), (62, 0, 96, 127), (18, 20, 106, 105), (36, 38, 115, 114), (54, 56, 124, 123), (10, 12, 102, 101), (28, 30, 111, 110), (46, 48, 120, 119), (2, 4, 98, 97), (20, 22, 107, 106), (38, 40, 116, 115), (56, 58, 125, 124), (12, 14, 103, 102), (30, 32, 112, 111), (48, 50, 121, 120), (4, 6, 99, 98), (22, 24, 108, 107), (40, 42, 117, 116), (58, 60, 126, 125), (128, 129, 130, 131, 132, 133, 134, 135, 136, 137, 138, 139, 140, 141, 142, 143, 144, 145, 146, 147, 148, 149, 150, 151, 152, 153, 154, 155, 156, 157, 158, 159), (119, 120, 152, 151), (106, 107, 139, 138), (120, 121, 153, 152), (107, 108, 140, 139), (121, 122, 154, 153), (108, 109, 141, 140), (122, 123, 155, 154), (109, 110, 142, 141), (96, 97, 129, 128), (123, 124, 156, 155), (110, 111, 143, 142), (97, 98, 130, 129), (124, 125, 157, 156), (111, 112, 144, 143), (98, 99, 131, 130), (125, 126, 158, 157), (112, 113, 145, 144), (99, 100, 132, 131), (126, 127, 159, 158), (113, 114, 146, 145), (100, 101, 133, 132), (127, 96, 128, 159), (114, 115, 147, 146), (101, 102, 134, 133), (115, 116, 148, 147), (102, 103, 135, 134), (116, 117, 149, 148), (103, 104, 136, 135), (117, 118, 150, 149), (104, 105, 137, 136), (118, 119, 151, 150)])
me_cylinder_001.materials.append(mat_material_009)
me_cylinder_001.use_remesh_preserve_volume = False
me_cylinder_001.use_remesh_preserve_attributes = False
me_cylinder_001.use_mirror_vertex_groups = False
me_cylinder_001.update()
me_cylinder = bpy.data.meshes.new('Cylinder')
me_cylinder.from_pydata([(8.143e-08, 0.3295, -0.9559), (0.0, 1.0, 1.0), (0.06428, 0.3232, -0.9559), (0.1951, 0.9808, 1.0), (0.1261, 0.3044, -0.9559), (0.3827, 0.9239, 1.0), (0.1831, 0.274, -0.9559), (0.5556, 0.8315, 1.0), (0.233, 0.233, -0.9559), (0.7071, 0.7071, 1.0), (0.274, 0.1831, -0.9559), (0.8315, 0.5556, 1.0), (0.3044, 0.1261, -0.9559), (0.9239, 0.3827, 1.0), (0.3232, 0.06428, -0.9559), (0.9808, 0.1951, 1.0), (0.3295, 2.131e-07, -0.9559), (1.0, 7.55e-08, 1.0), (0.3232, -0.06428, -0.9559), (0.9808, -0.1951, 1.0), (0.3044, -0.1261, -0.9559), (0.9239, -0.3827, 1.0), (0.274, -0.1831, -0.9559), (0.8315, -0.5556, 1.0), (0.233, -0.233, -0.9559), (0.7071, -0.7071, 1.0), (0.1831, -0.274, -0.9559), (0.5556, -0.8315, 1.0), (0.1261, -0.3044, -0.9559), (0.3827, -0.9239, 1.0), (0.06428, -0.3232, -0.9559), (0.1951, -0.9808, 1.0), (-2.594e-08, -0.3295, -0.9559), (-3.258e-07, -1.0, 1.0), (-0.06428, -0.3232, -0.9559), (-0.1951, -0.9808, 1.0), (-0.1261, -0.3044, -0.9559), (-0.3827, -0.9239, 1.0), (-0.1831, -0.274, -0.9559), (-0.5556, -0.8315, 1.0), (-0.233, -0.233, -0.9559), (-0.7071, -0.7071, 1.0), (-0.274, -0.1831, -0.9559), (-0.8315, -0.5556, 1.0), (-0.3044, -0.1261, -0.9559), (-0.9239, -0.3827, 1.0), (-0.3232, -0.06428, -0.9559), (-0.9808, -0.1951, 1.0), (-0.3295, 5.064e-07, -0.9559), (-1.0, 9.656e-07, 1.0), (-0.3232, 0.06428, -0.9559), (-0.9808, 0.1951, 1.0), (-0.3044, 0.1261, -0.9559), (-0.9239, 0.3827, 1.0), (-0.274, 0.1831, -0.9559), (-0.8315, 0.5556, 1.0), (-0.233, 0.233, -0.9559), (-0.7071, 0.7071, 1.0), (-0.1831, 0.274, -0.9559), (-0.5556, 0.8315, 1.0), (-0.1261, 0.3044, -0.9559), (-0.3827, 0.9239, 1.0), (-0.06428, 0.3232, -0.9559), (-0.1951, 0.9808, 1.0), (6.79e-08, 0.404, -0.9157), (0.07881, 0.3962, -0.9157), (0.1546, 0.3732, -0.9157), (0.2244, 0.3359, -0.9157), (0.2856, 0.2856, -0.9157), (0.3359, 0.2244, -0.9157), (0.3732, 0.1546, -0.9157), (0.3962, 0.07881, -0.9157), (0.404, 1.978e-07, -0.9157), (0.3962, -0.07881, -0.9157), (0.3732, -0.1546, -0.9157), (0.3359, -0.2244, -0.9157), (0.2856, -0.2856, -0.9157), (0.2244, -0.3359, -0.9157), (0.1546, -0.3732, -0.9157), (0.07881, -0.3962, -0.9157), (-6.373e-08, -0.404, -0.9157), (-0.07881, -0.3962, -0.9157), (-0.1546, -0.3732, -0.9157), (-0.2244, -0.3359, -0.9157), (-0.2856, -0.2856, -0.9157), (-0.3359, -0.2244, -0.9157), (-0.3732, -0.1546, -0.9157), (-0.3962, -0.07881, -0.9157), (-0.404, 5.574e-07, -0.9157), (-0.3962, 0.07881, -0.9157), (-0.3732, 0.1546, -0.9157), (-0.3359, 0.2244, -0.9157), (-0.2856, 0.2856, -0.9157), (-0.2244, 0.3359, -0.9157), (-0.1546, 0.3732, -0.9157), (-0.07881, 0.3962, -0.9157), (5.149e-07, 0.1816, -0.978), (0.03543, 0.1781, -0.978), (0.0695, 0.1678, -0.978), (0.1009, 0.151, -0.978), (0.1284, 0.1284, -0.978), (0.151, 0.1009, -0.978), (0.1678, 0.0695, -0.978), (0.1781, 0.03543, -0.978), (0.1816, 2.5e-07, -0.978), (0.1781, -0.03543, -0.978), (0.1678, -0.0695, -0.978), (0.151, -0.1009, -0.978), (0.1284, -0.1284, -0.978), (0.1009, -0.151, -0.978), (0.0695, -0.1678, -0.978), (0.03543, -0.1781, -0.978), (4.557e-07, -0.1816, -0.978), (-0.03543, -0.1781, -0.978), (-0.0695, -0.1678, -0.978), (-0.1009, -0.151, -0.978), (-0.1284, -0.1284, -0.978), (-0.151, -0.1009, -0.978), (-0.1678, -0.0695, -0.978), (-0.1781, -0.03543, -0.978), (-0.1816, 4.116e-07, -0.978), (-0.1781, 0.03543, -0.978), (-0.1678, 0.0695, -0.978), (-0.151, 0.1009, -0.978), (-0.1284, 0.1284, -0.978), (-0.1009, 0.151, -0.978), (-0.0695, 0.1678, -0.978), (-0.03543, 0.1781, -0.978), (4.74e-07, 0.07595, -0.9845), (0.01482, 0.07449, -0.9845), (0.02907, 0.07017, -0.9845), (0.0422, 0.06315, -0.9845), (0.05371, 0.05371, -0.9845), (0.06315, 0.0422, -0.9845), (0.07017, 0.02907, -0.9845), (0.07449, 0.01482, -0.9845), (0.07595, 2.728e-07, -0.9845), (0.07449, -0.01482, -0.9845), (0.07017, -0.02907, -0.9845), (0.06315, -0.0422, -0.9845), (0.05371, -0.05371, -0.9845), (0.0422, -0.06315, -0.9845), (0.02907, -0.07017, -0.9845), (0.01482, -0.07449, -0.9845), (4.493e-07, -0.07595, -0.9845), (-0.01482, -0.07449, -0.9845), (-0.02906, -0.07017, -0.9845), (-0.0422, -0.06315, -0.9845), (-0.05371, -0.05371, -0.9845), (-0.06315, -0.0422, -0.9845), (-0.07017, -0.02907, -0.9845), (-0.07449, -0.01482, -0.9845), (-0.07595, 3.404e-07, -0.9845), (-0.07449, 0.01482, -0.9845), (-0.07017, 0.02907, -0.9845), (-0.06315, 0.0422, -0.9845), (-0.05371, 0.05371, -0.9845), (-0.0422, 0.06315, -0.9845), (-0.02906, 0.07017, -0.9845), (-0.01482, 0.07449, -0.9845)], [], [(64, 1, 3, 65), (65, 3, 5, 66), (66, 5, 7, 67), (67, 7, 9, 68), (68, 9, 11, 69), (69, 11, 13, 70), (70, 13, 15, 71), (71, 15, 17, 72), (72, 17, 19, 73), (73, 19, 21, 74), (74, 21, 23, 75), (75, 23, 25, 76), (76, 25, 27, 77), (77, 27, 29, 78), (78, 29, 31, 79), (79, 31, 33, 80), (80, 33, 35, 81), (81, 35, 37, 82), (82, 37, 39, 83), (83, 39, 41, 84), (84, 41, 43, 85), (85, 43, 45, 86), (86, 45, 47, 87), (87, 47, 49, 88), (88, 49, 51, 89), (89, 51, 53, 90), (90, 53, 55, 91), (91, 55, 57, 92), (92, 57, 59, 93), (93, 59, 61, 94), (3, 1, 63, 61, 59, 57, 55, 53, 51, 49, 47, 45, 43, 41, 39, 37, 35, 33, 31, 29, 27, 25, 23, 21, 19, 17, 15, 13, 11, 9, 7, 5), (94, 61, 63, 95), (95, 63, 1, 64), (14, 16, 104, 103), (62, 95, 64, 0), (60, 94, 95, 62), (58, 93, 94, 60), (56, 92, 93, 58), (54, 91, 92, 56), (52, 90, 91, 54), (50, 89, 90, 52), (48, 88, 89, 50), (46, 87, 88, 48), (44, 86, 87, 46), (42, 85, 86, 44), (40, 84, 85, 42), (38, 83, 84, 40), (36, 82, 83, 38), (34, 81, 82, 36), (32, 80, 81, 34), (30, 79, 80, 32), (28, 78, 79, 30), (26, 77, 78, 28), (24, 76, 77, 26), (22, 75, 76, 24), (20, 74, 75, 22), (18, 73, 74, 20), (16, 72, 73, 18), (14, 71, 72, 16), (12, 70, 71, 14), (10, 69, 70, 12), (8, 68, 69, 10), (6, 67, 68, 8), (4, 66, 67, 6), (2, 65, 66, 4), (0, 64, 65, 2), (105, 106, 138, 137), (32, 34, 113, 112), (50, 52, 122, 121), (6, 8, 100, 99), (24, 26, 109, 108), (42, 44, 118, 117), (60, 62, 127, 126), (16, 18, 105, 104), (34, 36, 114, 113), (52, 54, 123, 122), (8, 10, 101, 100), (26, 28, 110, 109), (44, 46, 119, 118), (0, 2, 97, 96), (62, 0, 96, 127), (18, 20, 106, 105), (36, 38, 115, 114), (54, 56, 124, 123), (10, 12, 102, 101), (28, 30, 111, 110), (46, 48, 120, 119), (2, 4, 98, 97), (20, 22, 107, 106), (38, 40, 116, 115), (56, 58, 125, 124), (12, 14, 103, 102), (30, 32, 112, 111), (48, 50, 121, 120), (4, 6, 99, 98), (22, 24, 108, 107), (40, 42, 117, 116), (58, 60, 126, 125), (128, 129, 130, 131, 132, 133, 134, 135, 136, 137, 138, 139, 140, 141, 142, 143, 144, 145, 146, 147, 148, 149, 150, 151, 152, 153, 154, 155, 156, 157, 158, 159), (119, 120, 152, 151), (106, 107, 139, 138), (120, 121, 153, 152), (107, 108, 140, 139), (121, 122, 154, 153), (108, 109, 141, 140), (122, 123, 155, 154), (109, 110, 142, 141), (96, 97, 129, 128), (123, 124, 156, 155), (110, 111, 143, 142), (97, 98, 130, 129), (124, 125, 157, 156), (111, 112, 144, 143), (98, 99, 131, 130), (125, 126, 158, 157), (112, 113, 145, 144), (99, 100, 132, 131), (126, 127, 159, 158), (113, 114, 146, 145), (100, 101, 133, 132), (127, 96, 128, 159), (114, 115, 147, 146), (101, 102, 134, 133), (115, 116, 148, 147), (102, 103, 135, 134), (116, 117, 149, 148), (103, 104, 136, 135), (117, 118, 150, 149), (104, 105, 137, 136), (118, 119, 151, 150)])
me_cylinder.materials.append(mat_material_010)
me_cylinder.use_remesh_preserve_volume = False
me_cylinder.use_remesh_preserve_attributes = False
me_cylinder.use_mirror_vertex_groups = False
me_cylinder.update()
me_cube_010 = bpy.data.meshes.new('Cube.010')
me_cube_010.from_pydata([(-1.0, -1.0, -1.0), (-1.0, -1.0, 1.0), (-1.0, 1.0, -1.0), (-1.0, 1.0, 1.0), (1.0, -1.0, -1.0), (1.0, -1.0, 1.0), (1.0, 1.0, -1.0), (1.0, 1.0, 1.0), (-1.0, 0.5, -1.0), (-1.0, 0.0, -1.0), (-1.0, -0.5, -1.0), (-1.0, -0.5, 1.0), (-1.0, 0.0, 1.0), (-1.0, 0.5, 1.0), (1.0, -0.5, -1.0), (1.0, 0.0, -1.0), (1.0, 0.5, -1.0), (1.0, 0.5, 1.0), (1.0, 0.0, 1.0), (1.0, -0.5, 1.0), (-1.0, -1.0, -0.3333), (-1.0, -1.0, 0.3333), (-1.0, 1.0, 0.3333), (-1.0, 1.0, -0.3333), (1.0, 1.0, 0.3333), (1.0, 1.0, -0.3333), (1.0, -1.0, 0.3333), (1.0, -1.0, -0.3333), (1.0, 0.5, 0.3333), (1.0, 0.5, -0.3333), (1.0, 0.0, 0.3333), (1.0, 0.0, -0.3333), (1.0, -0.5, 0.3333), (1.0, -0.5, -0.3333), (-1.0, -0.5, 0.3333), (-1.0, -0.5, -0.3333), (-1.0, 0.0, 0.3333), (-1.0, 0.0, -0.3333), (-1.0, 0.5, 0.3333), (-1.0, 0.5, -0.3333), (0.3333, 1.0, -1.0), (-0.3333, 1.0, -1.0), (-0.3333, 1.0, 1.0), (0.3333, 1.0, 1.0), (-0.3333, -1.0, -1.0), (0.3333, -1.0, -1.0), (0.3333, -1.0, 1.0), (-0.3333, -1.0, 1.0), (-0.3333, 0.5, 1.0), (0.3333, 0.5, 1.0), (-0.3333, 0.0, 1.0), (0.3333, 0.0, 1.0), (-0.3333, -0.5, 1.0), (0.3333, -0.5, 1.0), (0.3333, 0.5, -1.0), (-0.3333, 0.5, -1.0), (0.3333, 0.0, -1.0), (-0.3333, 0.0, -1.0), (0.3333, -0.5, -1.0), (-0.3333, -0.5, -1.0), (0.3333, -1.0, -0.3333), (-0.3333, -1.0, -0.3333), (0.3333, -1.0, 0.3333), (-0.3333, -1.0, 0.3333), (-0.3333, 1.0, -0.3333), (0.3333, 1.0, -0.3333), (-0.3333, 1.0, 0.3333), (0.3333, 1.0, 0.3333)], [], [(38, 13, 3, 22), (67, 43, 7, 24), (32, 19, 5, 26), (63, 47, 1, 21), (58, 14, 4, 45), (52, 11, 1, 47), (42, 3, 13, 48), (48, 13, 12, 50), (50, 12, 11, 52), (40, 6, 16, 54), (54, 16, 15, 56), (56, 15, 14, 58), (24, 7, 17, 28), (28, 17, 18, 30), (30, 18, 19, 32), (21, 1, 11, 34), (34, 11, 12, 36), (36, 12, 13, 38), (9, 37, 39, 8), (37, 36, 38, 39), (10, 35, 37, 9), (35, 34, 36, 37), (0, 20, 35, 10), (20, 21, 34, 35), (15, 31, 33, 14), (31, 30, 32, 33), (16, 29, 31, 15), (29, 28, 30, 31), (6, 25, 29, 16), (25, 24, 28, 29), (44, 61, 20, 0), (61, 63, 21, 20), (14, 33, 27, 4), (33, 32, 26, 27), (40, 65, 25, 6), (65, 67, 24, 25), (8, 39, 23, 2), (39, 38, 22, 23), (23, 22, 66, 64), (64, 66, 67, 65), (2, 23, 64, 41), (41, 64, 65, 40), (27, 26, 62, 60), (60, 62, 63, 61), (4, 27, 60, 45), (45, 60, 61, 44), (9, 57, 59, 10), (57, 56, 58, 59), (8, 55, 57, 9), (55, 54, 56, 57), (2, 41, 55, 8), (41, 40, 54, 55), (18, 51, 53, 19), (51, 50, 52, 53), (17, 49, 51, 18), (49, 48, 50, 51), (7, 43, 49, 17), (43, 42, 48, 49), (19, 53, 46, 5), (53, 52, 47, 46), (10, 59, 44, 0), (59, 58, 45, 44), (26, 5, 46, 62), (62, 46, 47, 63), (22, 3, 42, 66), (66, 42, 43, 67)])
me_cube_010.materials.append(mat_material_001)
me_cube_010.use_remesh_preserve_volume = False
me_cube_010.use_remesh_preserve_attributes = False
me_cube_010.use_mirror_vertex_groups = False
me_cube_010.update()
me_cube_009 = bpy.data.meshes.new('Cube.009')
me_cube_009.from_pydata([(-1.0, -1.0, -1.0), (-1.0, -1.0, 1.0), (-1.0, 1.0, -1.0), (-1.0, 1.0, 1.0), (1.0, -1.0, -1.0), (1.0, -1.0, 1.0), (1.0, 1.0, -1.0), (1.0, 1.0, 1.0), (0.5, 1.0, -1.0), (0.0, 1.0, -1.0), (-0.5, 1.0, -1.0), (-0.5, 1.0, 1.0), (0.0, 1.0, 1.0), (0.5, 1.0, 1.0), (-0.5, -1.0, -1.0), (0.0, -1.0, -1.0), (0.5, -1.0, -1.0), (0.5, -1.0, 1.0), (0.0, -1.0, 1.0), (-0.5, -1.0, 1.0), (-1.0, -1.0, 0.0), (-1.0, 1.0, 0.0), (1.0, 1.0, 0.0), (1.0, -1.0, 0.0), (0.5, -1.0, 0.0), (0.0, -1.0, 0.0), (-0.5, -1.0, 0.0), (-0.5, 1.0, 0.0), (0.0, 1.0, 0.0), (0.5, 1.0, 0.0), (-1.0, 0.5, -1.0), (-1.0, 0.0, -1.0), (-1.0, -0.5, -1.0), (-1.0, -0.5, 1.0), (-1.0, 0.0, 1.0), (-1.0, 0.5, 1.0), (1.0, -0.5, -1.0), (1.0, 0.0, -1.0), (1.0, 0.5, -1.0), (1.0, 0.5, 1.0), (1.0, 0.0, 1.0), (1.0, -0.5, 1.0), (0.5, 0.5, 1.0), (0.5, 0.0, 1.0), (0.5, -0.5, 1.0), (0.0, 0.5, 1.0), (0.0, 0.0, 1.0), (0.0, -0.5, 1.0), (-0.5, 0.5, 1.0), (-0.5, 0.0, 1.0), (-0.5, -0.5, 1.0), (-0.5, 0.5, -1.0), (-0.5, 0.0, -1.0), (-0.5, -0.5, -1.0), (0.0, 0.5, -1.0), (0.0, 0.0, -1.0), (0.0, -0.5, -1.0), (0.5, 0.5, -1.0), (0.5, 0.0, -1.0), (0.5, -0.5, -1.0), (1.0, 0.5, 0.0), (1.0, 0.0, 0.0), (1.0, -0.5, 0.0), (-1.0, -0.5, 0.0), (-1.0, 0.0, 0.0), (-1.0, 0.5, 0.0)], [], [(65, 35, 3, 21), (29, 13, 7, 22), (62, 41, 5, 23), (26, 19, 1, 20), (59, 36, 4, 16), (50, 33, 1, 19), (41, 44, 17, 5), (44, 47, 18, 17), (47, 50, 19, 18), (32, 53, 14, 0), (53, 56, 15, 14), (56, 59, 16, 15), (23, 5, 17, 24), (24, 17, 18, 25), (25, 18, 19, 26), (21, 3, 11, 27), (27, 11, 12, 28), (28, 12, 13, 29), (9, 28, 29, 8), (10, 27, 28, 9), (2, 21, 27, 10), (15, 25, 26, 14), (16, 24, 25, 15), (4, 23, 24, 16), (14, 26, 20, 0), (36, 62, 23, 4), (8, 29, 22, 6), (30, 65, 21, 2), (0, 20, 63, 32), (32, 63, 64, 31), (31, 64, 65, 30), (6, 22, 60, 38), (38, 60, 61, 37), (37, 61, 62, 36), (9, 8, 57, 54), (54, 57, 58, 55), (55, 58, 59, 56), (10, 9, 54, 51), (51, 54, 55, 52), (52, 55, 56, 53), (2, 10, 51, 30), (30, 51, 52, 31), (31, 52, 53, 32), (12, 11, 48, 45), (45, 48, 49, 46), (46, 49, 50, 47), (13, 12, 45, 42), (42, 45, 46, 43), (43, 46, 47, 44), (7, 13, 42, 39), (39, 42, 43, 40), (40, 43, 44, 41), (11, 3, 35, 48), (48, 35, 34, 49), (49, 34, 33, 50), (8, 6, 38, 57), (57, 38, 37, 58), (58, 37, 36, 59), (22, 7, 39, 60), (60, 39, 40, 61), (61, 40, 41, 62), (20, 1, 33, 63), (63, 33, 34, 64), (64, 34, 35, 65)])
me_cube_009.materials.append(mat_material_003)
me_cube_009.use_remesh_preserve_volume = False
me_cube_009.use_remesh_preserve_attributes = False
me_cube_009.use_mirror_vertex_groups = False
me_cube_009.update()
me_cube_008 = bpy.data.meshes.new('Cube.008')
me_cube_008.from_pydata([(-1.0, -1.0, -1.0), (-1.0, -1.0, 1.0), (-1.0, 1.0, -1.0), (-1.0, 1.0, 1.0), (1.0, -1.0, -1.0), (1.0, -1.0, 1.0), (1.0, 1.0, -1.0), (1.0, 1.0, 1.0), (-1.0, 0.5, -1.0), (-1.0, 0.0, -1.0), (-1.0, -0.5, -1.0), (-1.0, -0.5, 1.0), (-1.0, 0.0, 1.0), (-1.0, 0.5, 1.0), (1.0, -0.5, -1.0), (1.0, 0.0, -1.0), (1.0, 0.5, -1.0), (1.0, 0.5, 1.0), (1.0, 0.0, 1.0), (1.0, -0.5, 1.0), (-1.0, -1.0, -0.3333), (-1.0, -1.0, 0.3333), (-1.0, 1.0, 0.3333), (-1.0, 1.0, -0.3333), (1.0, 1.0, 0.3333), (1.0, 1.0, -0.3333), (1.0, -1.0, 0.3333), (1.0, -1.0, -0.3333), (1.0, 0.5, 0.3333), (1.0, 0.5, -0.3333), (1.0, 0.0, 0.3333), (1.0, 0.0, -0.3333), (1.0, -0.5, 0.3333), (1.0, -0.5, -0.3333), (-1.0, -0.5, 0.3333), (-1.0, -0.5, -0.3333), (-1.0, 0.0, 0.3333), (-1.0, 0.0, -0.3333), (-1.0, 0.5, 0.3333), (-1.0, 0.5, -0.3333), (0.3333, 1.0, -1.0), (-0.3333, 1.0, -1.0), (-0.3333, 1.0, 1.0), (0.3333, 1.0, 1.0), (-0.3333, -1.0, -1.0), (0.3333, -1.0, -1.0), (0.3333, -1.0, 1.0), (-0.3333, -1.0, 1.0), (-0.3333, 0.5, 1.0), (0.3333, 0.5, 1.0), (-0.3333, 0.0, 1.0), (0.3333, 0.0, 1.0), (-0.3333, -0.5, 1.0), (0.3333, -0.5, 1.0), (0.3333, 0.5, -1.0), (-0.3333, 0.5, -1.0), (0.3333, 0.0, -1.0), (-0.3333, 0.0, -1.0), (0.3333, -0.5, -1.0), (-0.3333, -0.5, -1.0), (0.3333, -1.0, -0.3333), (-0.3333, -1.0, -0.3333), (0.3333, -1.0, 0.3333), (-0.3333, -1.0, 0.3333), (-0.3333, 1.0, -0.3333), (0.3333, 1.0, -0.3333), (-0.3333, 1.0, 0.3333), (0.3333, 1.0, 0.3333)], [], [(38, 13, 3, 22), (67, 43, 7, 24), (32, 19, 5, 26), (63, 47, 1, 21), (58, 14, 4, 45), (52, 11, 1, 47), (42, 3, 13, 48), (48, 13, 12, 50), (50, 12, 11, 52), (40, 6, 16, 54), (54, 16, 15, 56), (56, 15, 14, 58), (24, 7, 17, 28), (28, 17, 18, 30), (30, 18, 19, 32), (21, 1, 11, 34), (34, 11, 12, 36), (36, 12, 13, 38), (9, 37, 39, 8), (37, 36, 38, 39), (10, 35, 37, 9), (35, 34, 36, 37), (0, 20, 35, 10), (20, 21, 34, 35), (15, 31, 33, 14), (31, 30, 32, 33), (16, 29, 31, 15), (29, 28, 30, 31), (6, 25, 29, 16), (25, 24, 28, 29), (44, 61, 20, 0), (61, 63, 21, 20), (14, 33, 27, 4), (33, 32, 26, 27), (40, 65, 25, 6), (65, 67, 24, 25), (8, 39, 23, 2), (39, 38, 22, 23), (23, 22, 66, 64), (64, 66, 67, 65), (2, 23, 64, 41), (41, 64, 65, 40), (27, 26, 62, 60), (60, 62, 63, 61), (4, 27, 60, 45), (45, 60, 61, 44), (9, 57, 59, 10), (57, 56, 58, 59), (8, 55, 57, 9), (55, 54, 56, 57), (2, 41, 55, 8), (41, 40, 54, 55), (18, 51, 53, 19), (51, 50, 52, 53), (17, 49, 51, 18), (49, 48, 50, 51), (7, 43, 49, 17), (43, 42, 48, 49), (19, 53, 46, 5), (53, 52, 47, 46), (10, 59, 44, 0), (59, 58, 45, 44), (26, 5, 46, 62), (62, 46, 47, 63), (22, 3, 42, 66), (66, 42, 43, 67)])
me_cube_008.materials.append(mat_material_002)
me_cube_008.use_remesh_preserve_volume = False
me_cube_008.use_remesh_preserve_attributes = False
me_cube_008.use_mirror_vertex_groups = False
me_cube_008.update()
me_cube_007 = bpy.data.meshes.new('Cube.007')
me_cube_007.from_pydata([(-1.0, -1.0, -1.0), (-1.0, -1.0, 1.0), (-1.0, 1.0, -1.0), (-1.0, 1.0, 1.0), (1.0, -1.0, -1.0), (1.0, -1.0, 1.0), (1.0, 1.0, -1.0), (1.0, 1.0, 1.0), (0.5, 1.0, -1.0), (0.0, 1.0, -1.0), (-0.5, 1.0, -1.0), (-0.5, 1.0, 1.0), (0.0, 1.0, 1.0), (0.5, 1.0, 1.0), (-0.5, -1.0, -1.0), (0.0, -1.0, -1.0), (0.5, -1.0, -1.0), (0.5, -1.0, 1.0), (0.0, -1.0, 1.0), (-0.5, -1.0, 1.0), (-1.0, -1.0, 0.0), (-1.0, 1.0, 0.0), (1.0, 1.0, 0.0), (1.0, -1.0, 0.0), (0.5, -1.0, 0.0), (0.0, -1.0, 0.0), (-0.5, -1.0, 0.0), (-0.5, 1.0, 0.0), (0.0, 1.0, 0.0), (0.5, 1.0, 0.0), (-1.0, 0.5, -1.0), (-1.0, 0.0, -1.0), (-1.0, -0.5, -1.0), (-1.0, -0.5, 1.0), (-1.0, 0.0, 1.0), (-1.0, 0.5, 1.0), (1.0, -0.5, -1.0), (1.0, 0.0, -1.0), (1.0, 0.5, -1.0), (1.0, 0.5, 1.0), (1.0, 0.0, 1.0), (1.0, -0.5, 1.0), (0.5, 0.5, 1.0), (0.5, 0.0, 1.0), (0.5, -0.5, 1.0), (0.0, 0.5, 1.0), (0.0, 0.0, 1.0), (0.0, -0.5, 1.0), (-0.5, 0.5, 1.0), (-0.5, 0.0, 1.0), (-0.5, -0.5, 1.0), (-0.5, 0.5, -1.0), (-0.5, 0.0, -1.0), (-0.5, -0.5, -1.0), (0.0, 0.5, -1.0), (0.0, 0.0, -1.0), (0.0, -0.5, -1.0), (0.5, 0.5, -1.0), (0.5, 0.0, -1.0), (0.5, -0.5, -1.0), (1.0, 0.5, 0.0), (1.0, 0.0, 0.0), (1.0, -0.5, 0.0), (-1.0, -0.5, 0.0), (-1.0, 0.0, 0.0), (-1.0, 0.5, 0.0)], [], [(65, 35, 3, 21), (29, 13, 7, 22), (62, 41, 5, 23), (26, 19, 1, 20), (59, 36, 4, 16), (50, 33, 1, 19), (41, 44, 17, 5), (44, 47, 18, 17), (47, 50, 19, 18), (32, 53, 14, 0), (53, 56, 15, 14), (56, 59, 16, 15), (23, 5, 17, 24), (24, 17, 18, 25), (25, 18, 19, 26), (21, 3, 11, 27), (27, 11, 12, 28), (28, 12, 13, 29), (9, 28, 29, 8), (10, 27, 28, 9), (2, 21, 27, 10), (15, 25, 26, 14), (16, 24, 25, 15), (4, 23, 24, 16), (14, 26, 20, 0), (36, 62, 23, 4), (8, 29, 22, 6), (30, 65, 21, 2), (0, 20, 63, 32), (32, 63, 64, 31), (31, 64, 65, 30), (6, 22, 60, 38), (38, 60, 61, 37), (37, 61, 62, 36), (9, 8, 57, 54), (54, 57, 58, 55), (55, 58, 59, 56), (10, 9, 54, 51), (51, 54, 55, 52), (52, 55, 56, 53), (2, 10, 51, 30), (30, 51, 52, 31), (31, 52, 53, 32), (12, 11, 48, 45), (45, 48, 49, 46), (46, 49, 50, 47), (13, 12, 45, 42), (42, 45, 46, 43), (43, 46, 47, 44), (7, 13, 42, 39), (39, 42, 43, 40), (40, 43, 44, 41), (11, 3, 35, 48), (48, 35, 34, 49), (49, 34, 33, 50), (8, 6, 38, 57), (57, 38, 37, 58), (58, 37, 36, 59), (22, 7, 39, 60), (60, 39, 40, 61), (61, 40, 41, 62), (20, 1, 33, 63), (63, 33, 34, 64), (64, 34, 35, 65)])
me_cube_007.materials.append(mat_material_004)
me_cube_007.use_remesh_preserve_volume = False
me_cube_007.use_remesh_preserve_attributes = False
me_cube_007.use_mirror_vertex_groups = False
me_cube_007.update()
me_cube_006 = bpy.data.meshes.new('Cube.006')
me_cube_006.from_pydata([(-1.0, -1.0, -1.0), (-1.0, -1.0, 1.0), (-1.0, 0.08302, -1.0), (-1.0, 0.08302, 1.0), (1.0, -1.0, -1.0), (1.0, -1.0, 1.0), (1.0, 0.08302, -1.0), (1.0, 0.08302, 1.0), (-1.0, -0.09748, -1.0), (-1.0, -0.278, -1.0), (-1.0, -0.4585, -1.0), (-1.0, -0.639, -1.0), (-1.0, -0.8195, -1.0), (-1.0, -0.8195, 1.0), (-1.0, -0.639, 1.0), (-1.0, -0.4585, 1.0), (-1.0, -0.278, 1.0), (-1.0, -0.09748, 1.0), (1.0, -0.8195, -1.0), (1.0, -0.639, -1.0), (1.0, -0.4585, -1.0), (1.0, -0.278, -1.0), (1.0, -0.09748, -1.0), (1.0, -0.09748, 1.0), (1.0, -0.278, 1.0), (1.0, -0.4585, 1.0), (1.0, -0.639, 1.0), (1.0, -0.8195, 1.0), (-1.0, -1.0, -0.6667), (-1.0, -1.0, -0.3333), (-1.0, -1.0, 2.98e-08), (-1.0, -1.0, 0.3333), (-1.0, -1.0, 0.6667), (-1.0, 0.08302, 0.6667), (-1.0, 0.08302, 0.3333), (-1.0, 0.08302, 8.941e-08), (-1.0, 0.08302, -0.3333), (-1.0, 0.08302, -0.6667), (1.0, 0.08302, 0.6667), (1.0, 0.08302, 0.3333), (1.0, 0.08302, 8.941e-08), (1.0, 0.08302, -0.3333), (1.0, 0.08302, -0.6667), (1.0, -1.0, 0.6667), (1.0, -1.0, 0.3333), (1.0, -1.0, -2.98e-08), (1.0, -1.0, -0.3333), (1.0, -1.0, -0.6667), (1.0, -0.09748, 0.6667), (1.0, -0.09748, 0.3333), (1.0, -0.09748, 8.941e-08), (1.0, -0.09748, -0.3333), (1.0, -0.09748, -0.6667), (1.0, -0.278, 0.6667), (1.0, -0.278, 0.3333), (1.0, -0.278, 5.96e-08), (1.0, -0.278, -0.3333), (1.0, -0.278, -0.6667), (1.0, -0.4585, 0.6667), (1.0, -0.4585, 0.3333), (1.0, -0.4585, 5.96e-08), (1.0, -0.4585, -0.3333), (1.0, -0.4585, -0.6667), (1.0, -0.639, 0.6667), (1.0, -0.639, 0.3333), (1.0, -0.639, 5.96e-08), (1.0, -0.639, -0.3333), (1.0, -0.639, -0.6667), (1.0, -0.8195, 0.6667), (1.0, -0.8195, 0.3333), (1.0, -0.8195, -2.98e-08), (1.0, -0.8195, -0.3333), (1.0, -0.8195, -0.6667), (-1.0, -0.8195, 0.6667), (-1.0, -0.8195, 0.3333), (-1.0, -0.8195, -2.98e-08), (-1.0, -0.8195, -0.3333), (-1.0, -0.8195, -0.6667), (-1.0, -0.639, 0.6667), (-1.0, -0.639, 0.3333), (-1.0, -0.639, 0.0), (-1.0, -0.639, -0.3333), (-1.0, -0.639, -0.6667), (-1.0, -0.4585, 0.6667), (-1.0, -0.4585, 0.3333), (-1.0, -0.4585, 5.96e-08), (-1.0, -0.4585, -0.3333), (-1.0, -0.4585, -0.6667), (-1.0, -0.278, 0.6667), (-1.0, -0.278, 0.3333), (-1.0, -0.278, 5.96e-08), (-1.0, -0.278, -0.3333), (-1.0, -0.278, -0.6667), (-1.0, -0.09748, 0.6667), (-1.0, -0.09748, 0.3333), (-1.0, -0.09748, 5.96e-08), (-1.0, -0.09748, -0.3333), (-1.0, -0.09748, -0.6667), (5.96e-07, 0.08302, -1.0), (6.557e-07, 0.08302, 1.0), (0.0, -1.0, -1.0), (0.0, -1.0, 1.0), (5.364e-07, -0.09748, 1.0), (4.172e-07, -0.278, 1.0), (2.98e-07, -0.4585, 1.0), (1.788e-07, -0.639, 1.0), (5.96e-08, -0.8195, 1.0), (4.768e-07, -0.09748, -1.0), (4.768e-07, -0.278, -1.0), (3.576e-07, -0.4585, -1.0), (2.384e-07, -0.639, -1.0), (1.192e-07, -0.8195, -1.0), (0.0, -1.0, -0.6667), (0.0, -1.0, -0.3333), (0.0, -1.0, 0.0), (0.0, -1.0, 0.3333), (0.0, -1.0, 0.6667), (6.557e-07, 0.08302, -0.6667), (6.557e-07, 0.08302, -0.3333), (6.557e-07, 0.08302, 8.941e-08), (6.557e-07, 0.08302, 0.3333), (6.557e-07, 0.08302, 0.6667)], [], [(93, 17, 3, 33), (121, 99, 7, 38), (68, 27, 5, 43), (116, 101, 1, 32), (111, 18, 4, 100), (106, 13, 1, 101), (99, 3, 17, 102), (102, 17, 16, 103), (103, 16, 15, 104), (104, 15, 14, 105), (105, 14, 13, 106), (98, 6, 22, 107), (107, 22, 21, 108), (108, 21, 20, 109), (109, 20, 19, 110), (110, 19, 18, 111), (38, 7, 23, 48), (48, 23, 24, 53), (53, 24, 25, 58), (58, 25, 26, 63), (63, 26, 27, 68), (32, 1, 13, 73), (73, 13, 14, 78), (78, 14, 15, 83), (83, 15, 16, 88), (88, 16, 17, 93), (9, 92, 97, 8), (92, 91, 96, 97), (91, 90, 95, 96), (90, 89, 94, 95), (89, 88, 93, 94), (10, 87, 92, 9), (87, 86, 91, 92), (86, 85, 90, 91), (85, 84, 89, 90), (84, 83, 88, 89), (11, 82, 87, 10), (82, 81, 86, 87), (81, 80, 85, 86), (80, 79, 84, 85), (79, 78, 83, 84), (12, 77, 82, 11), (77, 76, 81, 82), (76, 75, 80, 81), (75, 74, 79, 80), (74, 73, 78, 79), (0, 28, 77, 12), (28, 29, 76, 77), (29, 30, 75, 76), (30, 31, 74, 75), (31, 32, 73, 74), (19, 67, 72, 18), (67, 66, 71, 72), (66, 65, 70, 71), (65, 64, 69, 70), (64, 63, 68, 69), (20, 62, 67, 19), (62, 61, 66, 67), (61, 60, 65, 66), (60, 59, 64, 65), (59, 58, 63, 64), (21, 57, 62, 20), (57, 56, 61, 62), (56, 55, 60, 61), (55, 54, 59, 60), (54, 53, 58, 59), (22, 52, 57, 21), (52, 51, 56, 57), (51, 50, 55, 56), (50, 49, 54, 55), (49, 48, 53, 54), (6, 42, 52, 22), (42, 41, 51, 52), (41, 40, 50, 51), (40, 39, 49, 50), (39, 38, 48, 49), (100, 112, 28, 0), (112, 113, 29, 28), (113, 114, 30, 29), (114, 115, 31, 30), (115, 116, 32, 31), (18, 72, 47, 4), (72, 71, 46, 47), (71, 70, 45, 46), (70, 69, 44, 45), (69, 68, 43, 44), (98, 117, 42, 6), (117, 118, 41, 42), (118, 119, 40, 41), (119, 120, 39, 40), (120, 121, 38, 39), (8, 97, 37, 2), (97, 96, 36, 37), (96, 95, 35, 36), (95, 94, 34, 35), (94, 93, 33, 34), (34, 33, 121, 120), (35, 34, 120, 119), (36, 35, 119, 118), (37, 36, 118, 117), (2, 37, 117, 98), (44, 43, 116, 115), (45, 44, 115, 114), (46, 45, 114, 113), (47, 46, 113, 112), (4, 47, 112, 100), (11, 110, 111, 12), (10, 109, 110, 11), (9, 108, 109, 10), (8, 107, 108, 9), (2, 98, 107, 8), (26, 105, 106, 27), (25, 104, 105, 26), (24, 103, 104, 25), (23, 102, 103, 24), (7, 99, 102, 23), (27, 106, 101, 5), (12, 111, 100, 0), (43, 5, 101, 116), (33, 3, 99, 121)])
me_cube_006.materials.append(mat_material_006)
me_cube_006.use_remesh_preserve_volume = False
me_cube_006.use_remesh_preserve_attributes = False
me_cube_006.use_mirror_vertex_groups = False
me_cube_006.update()
me_cube_004 = bpy.data.meshes.new('Cube.004')
me_cube_004.from_pydata([(-1.0, -1.0, -1.0), (-1.0, -1.0, 1.0), (-1.0, 0.08302, -1.0), (-1.0, 0.08302, 1.0), (1.0, -1.0, -1.0), (1.0, -1.0, 1.0), (1.0, 0.08302, -1.0), (1.0, 0.08302, 1.0), (-1.0, -0.09748, -1.0), (-1.0, -0.278, -1.0), (-1.0, -0.4585, -1.0), (-1.0, -0.639, -1.0), (-1.0, -0.8195, -1.0), (-1.0, -0.8195, 1.0), (-1.0, -0.639, 1.0), (-1.0, -0.4585, 1.0), (-1.0, -0.278, 1.0), (-1.0, -0.09748, 1.0), (1.0, -0.8195, -1.0), (1.0, -0.639, -1.0), (1.0, -0.4585, -1.0), (1.0, -0.278, -1.0), (1.0, -0.09748, -1.0), (1.0, -0.09748, 1.0), (1.0, -0.278, 1.0), (1.0, -0.4585, 1.0), (1.0, -0.639, 1.0), (1.0, -0.8195, 1.0), (-1.0, -1.0, -0.6667), (-1.0, -1.0, -0.3333), (-1.0, -1.0, 2.98e-08), (-1.0, -1.0, 0.3333), (-1.0, -1.0, 0.6667), (-1.0, 0.08302, 0.6667), (-1.0, 0.08302, 0.3333), (-1.0, 0.08302, 8.941e-08), (-1.0, 0.08302, -0.3333), (-1.0, 0.08302, -0.6667), (1.0, 0.08302, 0.6667), (1.0, 0.08302, 0.3333), (1.0, 0.08302, 8.941e-08), (1.0, 0.08302, -0.3333), (1.0, 0.08302, -0.6667), (1.0, -1.0, 0.6667), (1.0, -1.0, 0.3333), (1.0, -1.0, -2.98e-08), (1.0, -1.0, -0.3333), (1.0, -1.0, -0.6667), (1.0, -0.09748, 0.6667), (1.0, -0.09748, 0.3333), (1.0, -0.09748, 8.941e-08), (1.0, -0.09748, -0.3333), (1.0, -0.09748, -0.6667), (1.0, -0.278, 0.6667), (1.0, -0.278, 0.3333), (1.0, -0.278, 5.96e-08), (1.0, -0.278, -0.3333), (1.0, -0.278, -0.6667), (1.0, -0.4585, 0.6667), (1.0, -0.4585, 0.3333), (1.0, -0.4585, 5.96e-08), (1.0, -0.4585, -0.3333), (1.0, -0.4585, -0.6667), (1.0, -0.639, 0.6667), (1.0, -0.639, 0.3333), (1.0, -0.639, 5.96e-08), (1.0, -0.639, -0.3333), (1.0, -0.639, -0.6667), (1.0, -0.8195, 0.6667), (1.0, -0.8195, 0.3333), (1.0, -0.8195, -2.98e-08), (1.0, -0.8195, -0.3333), (1.0, -0.8195, -0.6667), (-1.0, -0.8195, 0.6667), (-1.0, -0.8195, 0.3333), (-1.0, -0.8195, -2.98e-08), (-1.0, -0.8195, -0.3333), (-1.0, -0.8195, -0.6667), (-1.0, -0.639, 0.6667), (-1.0, -0.639, 0.3333), (-1.0, -0.639, 0.0), (-1.0, -0.639, -0.3333), (-1.0, -0.639, -0.6667), (-1.0, -0.4585, 0.6667), (-1.0, -0.4585, 0.3333), (-1.0, -0.4585, 5.96e-08), (-1.0, -0.4585, -0.3333), (-1.0, -0.4585, -0.6667), (-1.0, -0.278, 0.6667), (-1.0, -0.278, 0.3333), (-1.0, -0.278, 5.96e-08), (-1.0, -0.278, -0.3333), (-1.0, -0.278, -0.6667), (-1.0, -0.09748, 0.6667), (-1.0, -0.09748, 0.3333), (-1.0, -0.09748, 5.96e-08), (-1.0, -0.09748, -0.3333), (-1.0, -0.09748, -0.6667), (5.96e-07, 0.08302, -1.0), (6.557e-07, 0.08302, 1.0), (0.0, -1.0, -1.0), (0.0, -1.0, 1.0), (5.364e-07, -0.09748, 1.0), (4.172e-07, -0.278, 1.0), (2.98e-07, -0.4585, 1.0), (1.788e-07, -0.639, 1.0), (5.96e-08, -0.8195, 1.0), (4.768e-07, -0.09748, -1.0), (4.768e-07, -0.278, -1.0), (3.576e-07, -0.4585, -1.0), (2.384e-07, -0.639, -1.0), (1.192e-07, -0.8195, -1.0), (0.0, -1.0, -0.6667), (0.0, -1.0, -0.3333), (0.0, -1.0, 0.0), (0.0, -1.0, 0.3333), (0.0, -1.0, 0.6667), (6.557e-07, 0.08302, -0.6667), (6.557e-07, 0.08302, -0.3333), (6.557e-07, 0.08302, 8.941e-08), (6.557e-07, 0.08302, 0.3333), (6.557e-07, 0.08302, 0.6667)], [], [(93, 17, 3, 33), (121, 99, 7, 38), (68, 27, 5, 43), (116, 101, 1, 32), (111, 18, 4, 100), (106, 13, 1, 101), (99, 3, 17, 102), (102, 17, 16, 103), (103, 16, 15, 104), (104, 15, 14, 105), (105, 14, 13, 106), (98, 6, 22, 107), (107, 22, 21, 108), (108, 21, 20, 109), (109, 20, 19, 110), (110, 19, 18, 111), (38, 7, 23, 48), (48, 23, 24, 53), (53, 24, 25, 58), (58, 25, 26, 63), (63, 26, 27, 68), (32, 1, 13, 73), (73, 13, 14, 78), (78, 14, 15, 83), (83, 15, 16, 88), (88, 16, 17, 93), (9, 92, 97, 8), (92, 91, 96, 97), (91, 90, 95, 96), (90, 89, 94, 95), (89, 88, 93, 94), (10, 87, 92, 9), (87, 86, 91, 92), (86, 85, 90, 91), (85, 84, 89, 90), (84, 83, 88, 89), (11, 82, 87, 10), (82, 81, 86, 87), (81, 80, 85, 86), (80, 79, 84, 85), (79, 78, 83, 84), (12, 77, 82, 11), (77, 76, 81, 82), (76, 75, 80, 81), (75, 74, 79, 80), (74, 73, 78, 79), (0, 28, 77, 12), (28, 29, 76, 77), (29, 30, 75, 76), (30, 31, 74, 75), (31, 32, 73, 74), (19, 67, 72, 18), (67, 66, 71, 72), (66, 65, 70, 71), (65, 64, 69, 70), (64, 63, 68, 69), (20, 62, 67, 19), (62, 61, 66, 67), (61, 60, 65, 66), (60, 59, 64, 65), (59, 58, 63, 64), (21, 57, 62, 20), (57, 56, 61, 62), (56, 55, 60, 61), (55, 54, 59, 60), (54, 53, 58, 59), (22, 52, 57, 21), (52, 51, 56, 57), (51, 50, 55, 56), (50, 49, 54, 55), (49, 48, 53, 54), (6, 42, 52, 22), (42, 41, 51, 52), (41, 40, 50, 51), (40, 39, 49, 50), (39, 38, 48, 49), (100, 112, 28, 0), (112, 113, 29, 28), (113, 114, 30, 29), (114, 115, 31, 30), (115, 116, 32, 31), (18, 72, 47, 4), (72, 71, 46, 47), (71, 70, 45, 46), (70, 69, 44, 45), (69, 68, 43, 44), (98, 117, 42, 6), (117, 118, 41, 42), (118, 119, 40, 41), (119, 120, 39, 40), (120, 121, 38, 39), (8, 97, 37, 2), (97, 96, 36, 37), (96, 95, 35, 36), (95, 94, 34, 35), (94, 93, 33, 34), (34, 33, 121, 120), (35, 34, 120, 119), (36, 35, 119, 118), (37, 36, 118, 117), (2, 37, 117, 98), (44, 43, 116, 115), (45, 44, 115, 114), (46, 45, 114, 113), (47, 46, 113, 112), (4, 47, 112, 100), (11, 110, 111, 12), (10, 109, 110, 11), (9, 108, 109, 10), (8, 107, 108, 9), (2, 98, 107, 8), (26, 105, 106, 27), (25, 104, 105, 26), (24, 103, 104, 25), (23, 102, 103, 24), (7, 99, 102, 23), (27, 106, 101, 5), (12, 111, 100, 0), (43, 5, 101, 116), (33, 3, 99, 121)])
me_cube_004.materials.append(mat_material_008)
me_cube_004.use_remesh_preserve_volume = False
me_cube_004.use_remesh_preserve_attributes = False
me_cube_004.use_mirror_vertex_groups = False
me_cube_004.update()
me_cube_003 = bpy.data.meshes.new('Cube.003')
me_cube_003.from_pydata([(-1.0, -1.0, -1.0), (-1.0, -1.0, 1.0), (-1.0, 1.0, -1.0), (-1.0, 1.0, 1.0), (1.0, -1.0, -1.0), (1.0, -1.0, 1.0), (1.0, 1.0, -1.0), (1.0, 1.0, 1.0), (-1.0, 0.6667, -1.0), (-1.0, 0.3333, -1.0), (-1.0, -2.98e-08, -1.0), (-1.0, -0.3333, -1.0), (-1.0, -0.6667, -1.0), (-1.0, -0.6667, 1.0), (-1.0, -0.3333, 1.0), (-1.0, 2.98e-08, 1.0), (-1.0, 0.3333, 1.0), (-1.0, 0.6667, 1.0), (1.0, -0.6667, -1.0), (1.0, -0.3333, -1.0), (1.0, 2.98e-08, -1.0), (1.0, 0.3333, -1.0), (1.0, 0.6667, -1.0), (1.0, 0.6667, 1.0), (1.0, 0.3333, 1.0), (1.0, -2.98e-08, 1.0), (1.0, -0.3333, 1.0), (1.0, -0.6667, 1.0), (0.3333, 1.0, -1.0), (-0.3333, 1.0, -1.0), (-0.3333, 1.0, 1.0), (0.3333, 1.0, 1.0), (-0.3333, -1.0, -1.0), (0.3333, -1.0, -1.0), (0.3333, -1.0, 1.0), (-0.3333, -1.0, 1.0), (-0.3333, 0.6667, 1.0), (0.3333, 0.6667, 1.0), (-0.3333, 0.3333, 1.0), (0.3333, 0.3333, 1.0), (-0.3333, 9.934e-09, 1.0), (0.3333, -9.934e-09, 1.0), (-0.3333, -0.3333, 1.0), (0.3333, -0.3333, 1.0), (-0.3333, -0.6667, 1.0), (0.3333, -0.6667, 1.0), (0.3333, 0.6667, -1.0), (-0.3333, 0.6667, -1.0), (0.3333, 0.3333, -1.0), (-0.3333, 0.3333, -1.0), (0.3333, 9.934e-09, -1.0), (-0.3333, -9.934e-09, -1.0), (0.3333, -0.3333, -1.0), (-0.3333, -0.3333, -1.0), (0.3333, -0.6667, -1.0), (-0.3333, -0.6667, -1.0), (-1.0, -1.0, -0.6667), (-1.0, -1.0, -0.3333), (-1.0, -1.0, 2.98e-08), (-1.0, -1.0, 0.3333), (-1.0, -1.0, 0.6667), (-1.0, 1.0, 0.6667), (-1.0, 1.0, 0.3333), (-1.0, 1.0, -2.98e-08), (-1.0, 1.0, -0.3333), (-1.0, 1.0, -0.6667), (1.0, 1.0, 0.6667), (1.0, 1.0, 0.3333), (1.0, 1.0, -2.98e-08), (1.0, 1.0, -0.3333), (1.0, 1.0, -0.6667), (1.0, -1.0, 0.6667), (1.0, -1.0, 0.3333), (1.0, -1.0, -2.98e-08), (1.0, -1.0, -0.3333), (1.0, -1.0, -0.6667), (1.0, 0.6667, 0.6667), (1.0, 0.6667, 0.3333), (1.0, 0.6667, -2.98e-08), (1.0, 0.6667, -0.3333), (1.0, 0.6667, -0.6667), (1.0, 0.3333, 0.6667), (1.0, 0.3333, 0.3333), (1.0, 0.3333, -2.98e-08), (1.0, 0.3333, -0.3333), (1.0, 0.3333, -0.6667), (1.0, -1.987e-08, 0.6667), (1.0, -9.934e-09, 0.3333), (1.0, 8.882e-16, -2.98e-08), (1.0, 9.934e-09, -0.3333), (1.0, 1.987e-08, -0.6667), (1.0, -0.3333, 0.6667), (1.0, -0.3333, 0.3333), (1.0, -0.3333, -2.98e-08), (1.0, -0.3333, -0.3333), (1.0, -0.3333, -0.6667), (1.0, -0.6667, 0.6667), (1.0, -0.6667, 0.3333), (1.0, -0.6667, -2.98e-08), (1.0, -0.6667, -0.3333), (1.0, -0.6667, -0.6667), (-1.0, -0.6667, 0.6667), (-1.0, -0.6667, 0.3333), (-1.0, -0.6667, -2.98e-08), (-1.0, -0.6667, -0.3333), (-1.0, -0.6667, -0.6667), (-1.0, -0.3333, 0.6667), (-1.0, -0.3333, 0.3333), (-1.0, -0.3333, -2.98e-08), (-1.0, -0.3333, -0.3333), (-1.0, -0.3333, -0.6667), (-1.0, 1.987e-08, 0.6667), (-1.0, 9.934e-09, 0.3333), (-1.0, -8.882e-16, -2.98e-08), (-1.0, -9.934e-09, -0.3333), (-1.0, -1.987e-08, -0.6667), (-1.0, 0.3333, 0.6667), (-1.0, 0.3333, 0.3333), (-1.0, 0.3333, -2.98e-08), (-1.0, 0.3333, -0.3333), (-1.0, 0.3333, -0.6667), (-1.0, 0.6667, 0.6667), (-1.0, 0.6667, 0.3333), (-1.0, 0.6667, -2.98e-08), (-1.0, 0.6667, -0.3333), (-1.0, 0.6667, -0.6667), (0.3333, -1.0, 0.6667), (0.3333, -1.0, 0.3333), (0.3333, -1.0, -2.98e-08), (0.3333, -1.0, -0.3333), (0.3333, -1.0, -0.6667), (-0.3333, -1.0, 0.6667), (-0.3333, -1.0, 0.3333), (-0.3333, -1.0, -2.98e-08), (-0.3333, -1.0, -0.3333), (-0.3333, -1.0, -0.6667), (-0.3333, 1.0, 0.6667), (-0.3333, 1.0, 0.3333), (-0.3333, 1.0, -2.98e-08), (-0.3333, 1.0, -0.3333), (-0.3333, 1.0, -0.6667), (0.3333, 1.0, 0.6667), (0.3333, 1.0, 0.3333), (0.3333, 1.0, -2.98e-08), (0.3333, 1.0, -0.3333), (0.3333, 1.0, -0.6667)], [], [(121, 17, 3, 61), (141, 31, 7, 66), (96, 27, 5, 71), (131, 35, 1, 60), (54, 18, 4, 33), (44, 13, 1, 35), (30, 3, 17, 36), (36, 17, 16, 38), (38, 16, 15, 40), (40, 15, 14, 42), (42, 14, 13, 44), (28, 6, 22, 46), (46, 22, 21, 48), (48, 21, 20, 50), (50, 20, 19, 52), (52, 19, 18, 54), (66, 7, 23, 76), (76, 23, 24, 81), (81, 24, 25, 86), (86, 25, 26, 91), (91, 26, 27, 96), (60, 1, 13, 101), (101, 13, 14, 106), (106, 14, 15, 111), (111, 15, 16, 116), (116, 16, 17, 121), (11, 53, 55, 12), (53, 52, 54, 55), (10, 51, 53, 11), (51, 50, 52, 53), (9, 49, 51, 10), (49, 48, 50, 51), (8, 47, 49, 9), (47, 46, 48, 49), (2, 29, 47, 8), (29, 28, 46, 47), (26, 43, 45, 27), (43, 42, 44, 45), (25, 41, 43, 26), (41, 40, 42, 43), (24, 39, 41, 25), (39, 38, 40, 41), (23, 37, 39, 24), (37, 36, 38, 39), (7, 31, 37, 23), (31, 30, 36, 37), (27, 45, 34, 5), (45, 44, 35, 34), (12, 55, 32, 0), (55, 54, 33, 32), (71, 5, 34, 126), (126, 34, 35, 131), (61, 3, 30, 136), (136, 30, 31, 141), (29, 140, 145, 28), (140, 139, 144, 145), (139, 138, 143, 144), (138, 137, 142, 143), (137, 136, 141, 142), (2, 65, 140, 29), (65, 64, 139, 140), (64, 63, 138, 139), (63, 62, 137, 138), (62, 61, 136, 137), (33, 130, 135, 32), (130, 129, 134, 135), (129, 128, 133, 134), (128, 127, 132, 133), (127, 126, 131, 132), (4, 75, 130, 33), (75, 74, 129, 130), (74, 73, 128, 129), (73, 72, 127, 128), (72, 71, 126, 127), (9, 120, 125, 8), (120, 119, 124, 125), (119, 118, 123, 124), (118, 117, 122, 123), (117, 116, 121, 122), (10, 115, 120, 9), (115, 114, 119, 120), (114, 113, 118, 119), (113, 112, 117, 118), (112, 111, 116, 117), (11, 110, 115, 10), (110, 109, 114, 115), (109, 108, 113, 114), (108, 107, 112, 113), (107, 106, 111, 112), (12, 105, 110, 11), (105, 104, 109, 110), (104, 103, 108, 109), (103, 102, 107, 108), (102, 101, 106, 107), (0, 56, 105, 12), (56, 57, 104, 105), (57, 58, 103, 104), (58, 59, 102, 103), (59, 60, 101, 102), (19, 95, 100, 18), (95, 94, 99, 100), (94, 93, 98, 99), (93, 92, 97, 98), (92, 91, 96, 97), (20, 90, 95, 19), (90, 89, 94, 95), (89, 88, 93, 94), (88, 87, 92, 93), (87, 86, 91, 92), (21, 85, 90, 20), (85, 84, 89, 90), (84, 83, 88, 89), (83, 82, 87, 88), (82, 81, 86, 87), (22, 80, 85, 21), (80, 79, 84, 85), (79, 78, 83, 84), (78, 77, 82, 83), (77, 76, 81, 82), (6, 70, 80, 22), (70, 69, 79, 80), (69, 68, 78, 79), (68, 67, 77, 78), (67, 66, 76, 77), (32, 135, 56, 0), (135, 134, 57, 56), (134, 133, 58, 57), (133, 132, 59, 58), (132, 131, 60, 59), (18, 100, 75, 4), (100, 99, 74, 75), (99, 98, 73, 74), (98, 97, 72, 73), (97, 96, 71, 72), (28, 145, 70, 6), (145, 144, 69, 70), (144, 143, 68, 69), (143, 142, 67, 68), (142, 141, 66, 67), (8, 125, 65, 2), (125, 124, 64, 65), (124, 123, 63, 64), (123, 122, 62, 63), (122, 121, 61, 62)])
me_cube_003.materials.append(mat_material_007)
me_cube_003.use_remesh_preserve_volume = False
me_cube_003.use_remesh_preserve_attributes = False
me_cube_003.use_mirror_vertex_groups = False
me_cube_003.update()
me_cube_001 = bpy.data.meshes.new('Cube.001')
me_cube_001.from_pydata([(-1.0, -1.0, -1.0), (-1.0, -1.0, 1.0), (-1.0, 1.0, -1.0), (-1.0, 1.0, 1.0), (1.0, -1.0, -1.0), (1.0, -1.0, 1.0), (1.0, 1.0, -1.0), (1.0, 1.0, 1.0), (-1.0, 0.6667, -1.0), (-1.0, 0.3333, -1.0), (-1.0, -2.98e-08, -1.0), (-1.0, -0.3333, -1.0), (-1.0, -0.6667, -1.0), (-1.0, -0.6667, 1.0), (-1.0, -0.3333, 1.0), (-1.0, 2.98e-08, 1.0), (-1.0, 0.3333, 1.0), (-1.0, 0.6667, 1.0), (1.0, -0.6667, -1.0), (1.0, -0.3333, -1.0), (1.0, 2.98e-08, -1.0), (1.0, 0.3333, -1.0), (1.0, 0.6667, -1.0), (1.0, 0.6667, 1.0), (1.0, 0.3333, 1.0), (1.0, -2.98e-08, 1.0), (1.0, -0.3333, 1.0), (1.0, -0.6667, 1.0), (-1.0, -1.0, -0.75), (-1.0, -1.0, -0.5), (-1.0, -1.0, -0.25), (-1.0, -1.0, 0.0), (-1.0, -1.0, 0.25), (-1.0, -1.0, 0.5), (-1.0, -1.0, 0.75), (-1.0, 1.0, 0.75), (-1.0, 1.0, 0.5), (-1.0, 1.0, 0.25), (-1.0, 1.0, 0.0), (-1.0, 1.0, -0.25), (-1.0, 1.0, -0.5), (-1.0, 1.0, -0.75), (1.0, 1.0, 0.75), (1.0, 1.0, 0.5), (1.0, 1.0, 0.25), (1.0, 1.0, 0.0), (1.0, 1.0, -0.25), (1.0, 1.0, -0.5), (1.0, 1.0, -0.75), (1.0, -1.0, 0.75), (1.0, -1.0, 0.5), (1.0, -1.0, 0.25), (1.0, -1.0, 0.0), (1.0, -1.0, -0.25), (1.0, -1.0, -0.5), (1.0, -1.0, -0.75), (1.0, 0.6667, 0.75), (1.0, 0.6667, 0.5), (1.0, 0.6667, 0.25), (1.0, 0.6667, 0.0), (1.0, 0.6667, -0.25), (1.0, 0.6667, -0.5), (1.0, 0.6667, -0.75), (1.0, 0.3333, 0.75), (1.0, 0.3333, 0.5), (1.0, 0.3333, 0.25), (1.0, 0.3333, 0.0), (1.0, 0.3333, -0.25), (1.0, 0.3333, -0.5), (1.0, 0.3333, -0.75), (1.0, -2.235e-08, 0.75), (1.0, -1.49e-08, 0.5), (1.0, -7.451e-09, 0.25), (1.0, 0.0, 0.0), (1.0, 7.451e-09, -0.25), (1.0, 1.49e-08, -0.5), (1.0, 2.235e-08, -0.75), (1.0, -0.3333, 0.75), (1.0, -0.3333, 0.5), (1.0, -0.3333, 0.25), (1.0, -0.3333, 0.0), (1.0, -0.3333, -0.25), (1.0, -0.3333, -0.5), (1.0, -0.3333, -0.75), (1.0, -0.6667, 0.75), (1.0, -0.6667, 0.5), (1.0, -0.6667, 0.25), (1.0, -0.6667, 0.0), (1.0, -0.6667, -0.25), (1.0, -0.6667, -0.5), (1.0, -0.6667, -0.75), (-1.0, -0.6667, 0.75), (-1.0, -0.6667, 0.5), (-1.0, -0.6667, 0.25), (-1.0, -0.6667, 0.0), (-1.0, -0.6667, -0.25), (-1.0, -0.6667, -0.5), (-1.0, -0.6667, -0.75), (-1.0, -0.3333, 0.75), (-1.0, -0.3333, 0.5), (-1.0, -0.3333, 0.25), (-1.0, -0.3333, 0.0), (-1.0, -0.3333, -0.25), (-1.0, -0.3333, -0.5), (-1.0, -0.3333, -0.75), (-1.0, 2.235e-08, 0.75), (-1.0, 1.49e-08, 0.5), (-1.0, 7.451e-09, 0.25), (-1.0, 0.0, 0.0), (-1.0, -7.451e-09, -0.25), (-1.0, -1.49e-08, -0.5), (-1.0, -2.235e-08, -0.75), (-1.0, 0.3333, 0.75), (-1.0, 0.3333, 0.5), (-1.0, 0.3333, 0.25), (-1.0, 0.3333, 0.0), (-1.0, 0.3333, -0.25), (-1.0, 0.3333, -0.5), (-1.0, 0.3333, -0.75), (-1.0, 0.6667, 0.75), (-1.0, 0.6667, 0.5), (-1.0, 0.6667, 0.25), (-1.0, 0.6667, 0.0), (-1.0, 0.6667, -0.25), (-1.0, 0.6667, -0.5), (-1.0, 0.6667, -0.75), (0.3333, 1.0, -1.0), (-0.3333, 1.0, -1.0), (-0.3333, 1.0, 1.0), (0.3333, 1.0, 1.0), (-0.3333, -1.0, -1.0), (0.3333, -1.0, -1.0), (0.3333, -1.0, 1.0), (-0.3333, -1.0, 1.0), (-0.3333, 0.6667, 1.0), (0.3333, 0.6667, 1.0), (-0.3333, 0.3333, 1.0), (0.3333, 0.3333, 1.0), (-0.3333, 9.934e-09, 1.0), (0.3333, -9.934e-09, 1.0), (-0.3333, -0.3333, 1.0), (0.3333, -0.3333, 1.0), (-0.3333, -0.6667, 1.0), (0.3333, -0.6667, 1.0), (0.3333, 0.6667, -1.0), (-0.3333, 0.6667, -1.0), (0.3333, 0.3333, -1.0), (-0.3333, 0.3333, -1.0), (0.3333, 9.934e-09, -1.0), (-0.3333, -9.934e-09, -1.0), (0.3333, -0.3333, -1.0), (-0.3333, -0.3333, -1.0), (0.3333, -0.6667, -1.0), (-0.3333, -0.6667, -1.0), (0.3333, -1.0, -0.75), (-0.3333, -1.0, -0.75), (0.3333, -1.0, -0.5), (-0.3333, -1.0, -0.5), (0.3333, -1.0, -0.25), (-0.3333, -1.0, -0.25), (0.3333, -1.0, 0.0), (-0.3333, -1.0, 0.0), (0.3333, -1.0, 0.25), (-0.3333, -1.0, 0.25), (0.3333, -1.0, 0.5), (-0.3333, -1.0, 0.5), (0.3333, -1.0, 0.75), (-0.3333, -1.0, 0.75), (-0.3333, 1.0, -0.75), (0.3333, 1.0, -0.75), (-0.3333, 1.0, -0.5), (0.3333, 1.0, -0.5), (-0.3333, 1.0, -0.25), (0.3333, 1.0, -0.25), (-0.3333, 1.0, 0.0), (0.3333, 1.0, 0.0), (-0.3333, 1.0, 0.25), (0.3333, 1.0, 0.25), (-0.3333, 1.0, 0.5), (0.3333, 1.0, 0.5), (-0.3333, 1.0, 0.75), (0.3333, 1.0, 0.75)], [], [(119, 17, 3, 35), (181, 129, 7, 42), (84, 27, 5, 49), (167, 133, 1, 34), (152, 18, 4, 131), (142, 13, 1, 133), (128, 3, 17, 134), (134, 17, 16, 136), (136, 16, 15, 138), (138, 15, 14, 140), (140, 14, 13, 142), (126, 6, 22, 144), (144, 22, 21, 146), (146, 21, 20, 148), (148, 20, 19, 150), (150, 19, 18, 152), (42, 7, 23, 56), (56, 23, 24, 63), (63, 24, 25, 70), (70, 25, 26, 77), (77, 26, 27, 84), (34, 1, 13, 91), (91, 13, 14, 98), (98, 14, 15, 105), (105, 15, 16, 112), (112, 16, 17, 119), (9, 118, 125, 8), (118, 117, 124, 125), (117, 116, 123, 124), (116, 115, 122, 123), (115, 114, 121, 122), (114, 113, 120, 121), (113, 112, 119, 120), (10, 111, 118, 9), (111, 110, 117, 118), (110, 109, 116, 117), (109, 108, 115, 116), (108, 107, 114, 115), (107, 106, 113, 114), (106, 105, 112, 113), (11, 104, 111, 10), (104, 103, 110, 111), (103, 102, 109, 110), (102, 101, 108, 109), (101, 100, 107, 108), (100, 99, 106, 107), (99, 98, 105, 106), (12, 97, 104, 11), (97, 96, 103, 104), (96, 95, 102, 103), (95, 94, 101, 102), (94, 93, 100, 101), (93, 92, 99, 100), (92, 91, 98, 99), (0, 28, 97, 12), (28, 29, 96, 97), (29, 30, 95, 96), (30, 31, 94, 95), (31, 32, 93, 94), (32, 33, 92, 93), (33, 34, 91, 92), (19, 83, 90, 18), (83, 82, 89, 90), (82, 81, 88, 89), (81, 80, 87, 88), (80, 79, 86, 87), (79, 78, 85, 86), (78, 77, 84, 85), (20, 76, 83, 19), (76, 75, 82, 83), (75, 74, 81, 82), (74, 73, 80, 81), (73, 72, 79, 80), (72, 71, 78, 79), (71, 70, 77, 78), (21, 69, 76, 20), (69, 68, 75, 76), (68, 67, 74, 75), (67, 66, 73, 74), (66, 65, 72, 73), (65, 64, 71, 72), (64, 63, 70, 71), (22, 62, 69, 21), (62, 61, 68, 69), (61, 60, 67, 68), (60, 59, 66, 67), (59, 58, 65, 66), (58, 57, 64, 65), (57, 56, 63, 64), (6, 48, 62, 22), (48, 47, 61, 62), (47, 46, 60, 61), (46, 45, 59, 60), (45, 44, 58, 59), (44, 43, 57, 58), (43, 42, 56, 57), (130, 155, 28, 0), (155, 157, 29, 28), (157, 159, 30, 29), (159, 161, 31, 30), (161, 163, 32, 31), (163, 165, 33, 32), (165, 167, 34, 33), (18, 90, 55, 4), (90, 89, 54, 55), (89, 88, 53, 54), (88, 87, 52, 53), (87, 86, 51, 52), (86, 85, 50, 51), (85, 84, 49, 50), (126, 169, 48, 6), (169, 171, 47, 48), (171, 173, 46, 47), (173, 175, 45, 46), (175, 177, 44, 45), (177, 179, 43, 44), (179, 181, 42, 43), (8, 125, 41, 2), (125, 124, 40, 41), (124, 123, 39, 40), (123, 122, 38, 39), (122, 121, 37, 38), (121, 120, 36, 37), (120, 119, 35, 36), (36, 35, 180, 178), (178, 180, 181, 179), (37, 36, 178, 176), (176, 178, 179, 177), (38, 37, 176, 174), (174, 176, 177, 175), (39, 38, 174, 172), (172, 174, 175, 173), (40, 39, 172, 170), (170, 172, 173, 171), (41, 40, 170, 168), (168, 170, 171, 169), (2, 41, 168, 127), (127, 168, 169, 126), (50, 49, 166, 164), (164, 166, 167, 165), (51, 50, 164, 162), (162, 164, 165, 163), (52, 51, 162, 160), (160, 162, 163, 161), (53, 52, 160, 158), (158, 160, 161, 159), (54, 53, 158, 156), (156, 158, 159, 157), (55, 54, 156, 154), (154, 156, 157, 155), (4, 55, 154, 131), (131, 154, 155, 130), (11, 151, 153, 12), (151, 150, 152, 153), (10, 149, 151, 11), (149, 148, 150, 151), (9, 147, 149, 10), (147, 146, 148, 149), (8, 145, 147, 9), (145, 144, 146, 147), (2, 127, 145, 8), (127, 126, 144, 145), (26, 141, 143, 27), (141, 140, 142, 143), (25, 139, 141, 26), (139, 138, 140, 141), (24, 137, 139, 25), (137, 136, 138, 139), (23, 135, 137, 24), (135, 134, 136, 137), (7, 129, 135, 23), (129, 128, 134, 135), (27, 143, 132, 5), (143, 142, 133, 132), (12, 153, 130, 0), (153, 152, 131, 130), (49, 5, 132, 166), (166, 132, 133, 167), (35, 3, 128, 180), (180, 128, 129, 181)])
me_cube_001.materials.append(mat_material_005)
me_cube_001.use_remesh_preserve_volume = False
me_cube_001.use_remesh_preserve_attributes = False
me_cube_001.use_mirror_vertex_groups = False
me_cube_001.update()

# ---- objects
ob_cylinder_003 = bpy.data.objects.new('Cylinder.003', me_cylinder_003)
ob_cylinder_002 = bpy.data.objects.new('Cylinder.002', me_cylinder_002)
ob_cylinder_001 = bpy.data.objects.new('Cylinder.001', me_cylinder_001)
ob_cylinder = bpy.data.objects.new('Cylinder', me_cylinder)
ob_cube_007 = bpy.data.objects.new('Cube.007', me_cube_010)
ob_cube_006 = bpy.data.objects.new('Cube.006', me_cube_009)
ob_cube_005 = bpy.data.objects.new('Cube.005', me_cube_008)
ob_cube_004 = bpy.data.objects.new('Cube.004', me_cube_007)
ob_cube_003 = bpy.data.objects.new('Cube.003', me_cube_006)
ob_cube_002 = bpy.data.objects.new('Cube.002', me_cube_004)
ob_cube_001 = bpy.data.objects.new('Cube.001', me_cube_003)
ob_cube = bpy.data.objects.new('Cube', me_cube_001)

# ---- transforms, parenting, visibility, modifiers, constraints
ob_cylinder_003.location = (-1.24, 0.8066, 0.4645)
ob_cylinder_003.rotation_euler = (0.3695, 0.3272, 0.1238)
ob_cylinder_003.scale = (0.08672, 0.08672, 0.5362)
ob_cylinder_003.lineart.crease_threshold = 0.0
ob_cylinder_002.location = (1.137, 0.8066, 0.4645)
ob_cylinder_002.rotation_euler = (0.3695, -0.3272, -0.1238)
ob_cylinder_002.scale = (0.08672, 0.08672, 0.5362)
ob_cylinder_002.lineart.crease_threshold = 0.0
ob_cylinder_001.location = (1.137, -1.446, 0.4645)
ob_cylinder_001.rotation_euler = (-0.3695, -0.3272, 0.1238)
ob_cylinder_001.scale = (0.08672, 0.08672, 0.5362)
ob_cylinder_001.lineart.crease_threshold = 0.0
ob_cylinder.location = (-1.24, -1.446, 0.4645)
ob_cylinder.rotation_euler = (-0.3695, 0.3272, -0.1238)
ob_cylinder.scale = (0.08672, 0.08672, 0.5362)
ob_cylinder.lineart.crease_threshold = 0.0
ob_cube_007.location = (1.257, -0.5745, 2.044)
ob_cube_007.scale = (0.2382, 0.5035, 0.2413)
ob_cube_007.lineart.crease_threshold = 0.0
_m = ob_cube_007.modifiers.new('Subsurf', 'SUBSURF')
_m.uv_smooth = 'PRESERVE_CORNERS'
_m.levels = 4
_m.render_levels = 4
_m.show_only_control_edges = False
ob_cube_006.location = (-0.03485, 0.6758, 2.314)
ob_cube_006.rotation_euler = (-1.807, -2.159e-16, 2.74e-16)
ob_cube_006.scale = (1.143, -0.9054, 0.1098)
ob_cube_006.lineart.crease_threshold = 0.0
_m = ob_cube_006.modifiers.new('Subsurf', 'SUBSURF')
_m.uv_smooth = 'PRESERVE_CORNERS'
_m.levels = 4
_m.render_levels = 4
_m.show_only_control_edges = False
ob_cube_005.location = (-1.316, -0.5745, 2.044)
ob_cube_005.scale = (0.2382, 0.5035, 0.2413)
ob_cube_005.lineart.crease_threshold = 0.0
_m = ob_cube_005.modifiers.new('Subsurf', 'SUBSURF')
_m.uv_smooth = 'PRESERVE_CORNERS'
_m.levels = 4
_m.render_levels = 4
_m.show_only_control_edges = False
ob_cube_004.location = (-0.03485, -0.4843, 1.446)
ob_cube_004.scale = (1.113, 0.9601, 0.1082)
ob_cube_004.lineart.crease_threshold = 0.0
_m = ob_cube_004.modifiers.new('Subsurf', 'SUBSURF')
_m.uv_smooth = 'PRESERVE_CORNERS'
_m.levels = 4
_m.render_levels = 4
_m.show_only_control_edges = False
ob_cube_003.location = (1.266, -0.3156, 2.059)
ob_cube_003.rotation_euler = (-1.571, 9.066e-08, 0.0002539)
ob_cube_003.scale = (0.1517, -1.138, 1.191)
ob_cube_003.lineart.crease_threshold = 0.0
_m = ob_cube_003.modifiers.new('Subsurf', 'SUBSURF')
_m.uv_smooth = 'PRESERVE_CORNERS'
_m.levels = 3
_m.render_levels = 3
_m.show_only_control_edges = False
ob_cube_002.location = (-1.316, -0.3156, 2.059)
ob_cube_002.rotation_euler = (-1.571, 9.066e-08, 0.0002539)
ob_cube_002.scale = (0.1517, -1.138, 1.191)
ob_cube_002.lineart.crease_threshold = 0.0
_m = ob_cube_002.modifiers.new('Subsurf', 'SUBSURF')
_m.uv_smooth = 'PRESERVE_CORNERS'
_m.levels = 3
_m.render_levels = 3
_m.show_only_control_edges = False
ob_cube_001.location = (-0.03246, -0.3156, 1.134)
ob_cube_001.rotation_euler = (0.0005291, 1.571, 1.571)
ob_cube_001.scale = (0.2221, -1.18, 1.191)
ob_cube_001.lineart.crease_threshold = 0.0
_m = ob_cube_001.modifiers.new('Subsurf', 'SUBSURF')
_m.uv_smooth = 'PRESERVE_CORNERS'
_m.levels = 3
_m.render_levels = 3
_m.show_only_control_edges = False
ob_cube.location = (-0.03246, 0.932, 2.119)
ob_cube.rotation_euler = (3.73e-09, 0.2329, 1.571)
ob_cube.scale = (0.2221, -1.138, 1.191)
ob_cube.lineart.crease_threshold = 0.0
_m = ob_cube.modifiers.new('Subsurf', 'SUBSURF')
_m.uv_smooth = 'PRESERVE_CORNERS'
_m.levels = 3
_m.render_levels = 3
_m.show_only_control_edges = False

# ---- collection membership
col_collection.objects.link(ob_cylinder_003)
col_collection.objects.link(ob_cylinder_002)
col_collection.objects.link(ob_cylinder_001)
col_collection.objects.link(ob_cylinder)
col_collection.objects.link(ob_cube_007)
col_collection.objects.link(ob_cube_006)
col_collection.objects.link(ob_cube_005)
col_collection.objects.link(ob_cube_004)
col_collection.objects.link(ob_cube_003)
col_collection.objects.link(ob_cube_002)
col_collection.objects.link(ob_cube_001)
col_collection.objects.link(ob_cube)

# ---- scene / render settings (as saved in the file)
scene.frame_start = 1; scene.frame_end = 250; scene.frame_set(1)
scene.render.engine = 'BLENDER_EEVEE_NEXT'
scene.cycles.sampling_pattern = 'TABULATED_SOBOL'
scene.view_settings.view_transform = 'Filmic'
bpy.context.view_layer.update()

# ---- added for rendering (the .blend has no active camera and no usable light): camera, sun
cam_auto = bpy.data.cameras.new('AutoCamera')
cam_auto.lens = 50.0
cam_auto.sensor_width = 36.0
cam_auto.clip_end = 1000.0
ob_auto_camera = bpy.data.objects.new('AutoCamera', cam_auto)
scene.collection.objects.link(ob_auto_camera)
ob_auto_camera.location = (5.08762, -6.28271, 5.72918)
ob_auto_camera.rotation_euler = (1.09748, -7.21219e-08, 0.694738)
scene.camera = ob_auto_camera
light_auto_sun = bpy.data.lights.new('AutoSun', 'SUN')
light_auto_sun.energy = 3.0
light_auto_sun.angle = 0.0523599
ob_auto_sun = bpy.data.objects.new('AutoSun', light_auto_sun)
scene.collection.objects.link(ob_auto_sun)
ob_auto_sun.rotation_euler = (0.872665, 0.174533, 0.523599)
bpy.context.view_layer.update()
